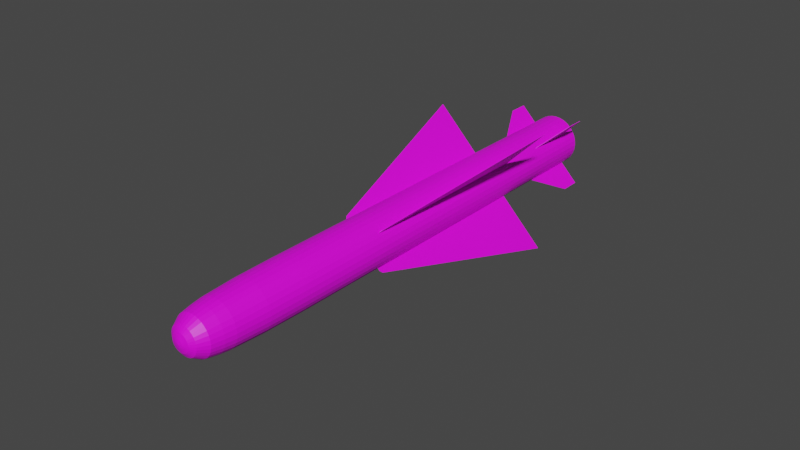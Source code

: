 # Source: R.530.blend  (saved by Blender 2.80.75; exported with 4.5.12 LTS)
import bpy
from mathutils import Matrix  # noqa: F401  (used for matrix-valued properties, if any)

bpy.ops.wm.read_factory_settings(use_empty=True)
scene = bpy.context.scene
scene.name = 'Scene'

# ---- collections
col_collection = bpy.data.collections.new('Collection'); scene.collection.children.link(col_collection)

# ---- images (referenced by path relative to the original .blend; pixels are not part of the script)
import os
ASSET_DIR = os.environ.get("B2B_ASSET_DIR", "")  # directory of the original .blend (textures are referenced by path, not embedded)
HERE = os.path.dirname(os.path.abspath(__file__))  # packed textures are extracted next to this script under _unpacked/

def load_image(name, relpath, width, height, colorspace="sRGB"):
    """Load a texture the original file referenced (path relative to the .blend, or extracted next to this script)."""
    p = next((c for c in (os.path.join(HERE, relpath), os.path.join(ASSET_DIR, relpath)) if relpath and os.path.exists(c)), "")
    if p:
        img = bpy.data.images.load(p, check_existing=True)
        img.name = name
    else:  # same state as the original file: an image datablock whose file is absent (Cycles renders it pink)
        img = bpy.data.images.new(name, width, height)
        img.source = "FILE"
        img.filepath = "//" + (relpath or name)
    img.colorspace_settings.name = colorspace
    return img
img_r_530_png_001 = load_image('R.530.png.001', 'R.530.png', 1024, 1024, 'sRGB')

# ---- materials (node trees are filled in below, after node groups)
mat_r_530 = bpy.data.materials.new('R.530')
mat_r_530.use_transparent_shadow = False

# ---- material node trees
mat_r_530.use_nodes = True; mat_r_530.node_tree.nodes.clear()
_N = mat_r_530.node_tree.nodes; _L = mat_r_530.node_tree.links
n0 = _N.new('ShaderNodeOutputMaterial'); n0.name = 'Material Output'; n0.location = (300, 300)
n1 = _N.new('ShaderNodeBsdfPrincipled'); n1.name = 'Principled BSDF'; n1.location = (10, 300)
n1.distribution = 'GGX'
n1.subsurface_method = 'BURLEY'
n1.inputs[3].default_value = 1.45
n1.inputs[27].default_value = (0.0, 0.0, 0.0, 1.0)
n1.inputs[28].default_value = 1.0
n2 = _N.new('ShaderNodeTexImage'); n2.name = 'Image Texture'; n2.location = (-280, 280)
n2.image = img_r_530_png_001
_L.new(n1.outputs[0], n0.inputs[0])
_L.new(n2.outputs[0], n1.inputs[0])
n0.is_active_output = True

# ---- world
world_world = bpy.data.worlds.new('World'); scene.world = world_world
world_world.use_nodes = True; world_world.node_tree.nodes.clear()
_N = world_world.node_tree.nodes; _L = world_world.node_tree.links
n0 = _N.new('ShaderNodeOutputWorld'); n0.name = 'World Output'; n0.location = (300, 300)
n1 = _N.new('ShaderNodeBackground'); n1.name = 'Background'; n1.location = (10, 300)
n1.inputs[0].default_value = (0.05088, 0.05088, 0.05088, 1.0)
_L.new(n1.outputs[0], n0.inputs[0])
n0.is_active_output = True
world_world.color = (0.05088, 0.05088, 0.05088)
world_world.use_sun_shadow = False
world_world.sun_shadow_jitter_overblur = 0.0

# ---- meshes
me_cube_004 = bpy.data.meshes.new('Cube.004')
me_cube_004.from_pydata([(-10.82, 10.8, 1.271), (-10.82, 13.02, 2.801), (-10.82, 14.16, 1.271), (-10.82, 14.16, 2.801), (-8.821, 10.8, 1.271), (-8.821, 13.02, 2.801), (-8.821, 14.16, 1.271), (-8.821, 14.16, 2.801), (-10.82, 10.8, -1.271), (-10.82, 13.02, -2.801), (-10.82, 14.16, -1.271), (-10.82, 14.16, -2.801), (-8.821, 10.8, -1.271), (-8.821, 13.02, -2.801), (-8.821, 14.16, -1.271), (-8.821, 14.16, -2.801), (-410.9, 8.097, -0.01341), (-118.9, 8.097, -0.01341), (-118.9, -2.736, -0.01341), (-410.9, 8.097, 0.01341), (-118.9, 8.097, 0.01341), (-118.9, -2.736, 0.01341), (-133.9, -2.736, -0.01341), (-146.5, -2.62, -0.01341), (-146.5, -2.62, 0.01341), (-133.9, -2.736, 0.01341), (396.7, 8.097, -0.01341), (104.6, 8.097, -0.01341), (104.6, -2.736, -0.01341), (396.7, 8.097, 0.01341), (104.6, 8.097, 0.01341), (104.6, -2.736, 0.01341), (119.6, -2.736, -0.01341), (132.2, -2.62, -0.01341), (132.2, -2.62, 0.01341), (119.6, -2.736, 0.01341), (-6.035, 8.097, -4.888), (-6.035, 8.097, -1.353), (-6.035, -2.736, -1.353), (-8.25, 8.097, -4.888), (-8.25, 8.097, -1.353), (-8.25, -2.736, -1.353), (-6.035, -2.736, -1.535), (-6.035, -2.62, -1.687), (-8.25, -2.62, -1.687), (-8.25, -2.736, -1.535), (-6.035, 8.097, 4.888), (-6.035, 8.097, 1.353), (-6.035, -2.736, 1.353), (-8.25, 8.097, 4.888), (-8.25, 8.097, 1.353), (-8.25, -2.736, 1.353), (-6.035, -2.736, 1.535), (-6.035, -2.62, 1.687), (-8.25, -2.62, 1.687), (-8.25, -2.736, 1.535), (-114.8, 10.8, -0.0121), (-241.2, 13.02, -0.0121), (-114.8, 14.16, -0.0121), (-241.2, 14.16, -0.0121), (-114.8, 10.8, 0.01211), (-241.2, 13.02, 0.01211), (-114.8, 14.16, 0.01211), (-241.2, 14.16, 0.01211), (95.16, 10.8, -0.0121), (221.5, 13.02, -0.0121), (95.16, 14.16, -0.0121), (221.5, 14.16, -0.0121), (95.16, 10.8, 0.01211), (221.5, 13.02, 0.01211), (95.16, 14.16, 0.01211), (221.5, 14.16, 0.01211), (-90.81, 14.86, 2.893e-06), (-120.3, -8.117, -2.612e-07), (-89.07, 14.86, -0.2141), (-118.0, -8.117, -0.2838), (-83.91, 14.86, -0.4201), (-111.1, -8.117, -0.5566), (-75.53, 14.86, -0.6098), (-100.0, -8.117, -0.8081), (-64.25, 14.86, -0.7762), (-85.1, -8.117, -1.029), (-50.51, 14.86, -0.9127), (-66.89, -8.117, -1.209), (-34.84, 14.86, -1.014), (-46.12, -8.117, -1.344), (-17.83, 14.86, -1.077), (-23.58, -8.117, -1.427), (-0.1351, 14.86, -1.098), (-0.1351, -8.117, -1.455), (17.56, 14.86, -1.077), (23.31, -8.117, -1.427), (34.57, 14.86, -1.014), (45.85, -8.117, -1.344), (50.24, 14.86, -0.9127), (66.62, -8.117, -1.209), (63.98, 14.86, -0.7762), (84.83, -8.117, -1.029), (75.26, 14.86, -0.6098), (99.77, -8.117, -0.8081), (83.64, 14.86, -0.4201), (110.9, -8.117, -0.5566), (88.8, 14.86, -0.2141), (117.7, -8.117, -0.2838), (90.54, 14.86, 2.693e-06), (120.0, -8.117, -3.536e-07), (88.8, 14.86, 0.2141), (117.7, -8.117, 0.2838), (83.64, 14.86, 0.4201), (110.9, -8.117, 0.5566), (75.26, 14.86, 0.6098), (99.77, -8.117, 0.8081), (63.98, 14.86, 0.7762), (84.83, -8.117, 1.029), (50.24, 14.86, 0.9127), (66.62, -8.117, 1.209), (34.57, 14.86, 1.014), (45.85, -8.117, 1.344), (17.56, 14.86, 1.077), (23.31, -8.117, 1.427), (-0.1352, 14.86, 1.098), (-0.1352, -8.117, 1.455), (-17.83, 14.86, 1.077), (-23.58, -8.117, 1.427), (-34.84, 14.86, 1.014), (-46.12, -8.117, 1.344), (-50.51, 14.86, 0.9127), (-66.89, -8.117, 1.209), (-64.25, 14.86, 0.7762), (-85.1, -8.117, 1.029), (-75.53, 14.86, 0.6098), (-100.0, -8.117, 0.8081), (-83.91, 14.86, 0.4201), (-111.1, -8.117, 0.5566), (-89.07, 14.86, 0.2141), (-118.0, -8.117, 0.2838), (-115.9, -10.45, -0.2787), (-118.1, -10.45, -2.544e-06), (-109.1, -10.45, -0.5466), (-98.24, -10.45, -0.7935), (-83.57, -10.45, -1.01), (-65.69, -10.45, -1.188), (-45.29, -10.45, -1.32), (-23.15, -10.45, -1.401), (-0.1352, -10.45, -1.428), (22.88, -10.45, -1.401), (45.02, -10.45, -1.32), (65.42, -10.45, -1.188), (83.3, -10.45, -1.01), (97.97, -10.45, -0.7935), (108.9, -10.45, -0.5466), (115.6, -10.45, -0.2787), (117.9, -10.45, -2.635e-06), (115.6, -10.45, 0.2787), (108.9, -10.45, 0.5466), (97.97, -10.45, 0.7935), (83.3, -10.45, 1.01), (65.42, -10.45, 1.188), (45.02, -10.45, 1.32), (22.88, -10.45, 1.401), (-0.1352, -10.45, 1.428), (-23.15, -10.45, 1.401), (-45.29, -10.45, 1.32), (-65.69, -10.45, 1.188), (-83.57, -10.45, 1.01), (-98.24, -10.45, 0.7935), (-109.1, -10.45, 0.5466), (-115.9, -10.45, 0.2786), (-108.5, -12.39, -0.2608), (-110.6, -12.39, -4.137e-06), (-102.2, -12.39, -0.5116), (-91.96, -12.39, -0.7428), (-78.23, -12.39, -0.9453), (-61.49, -12.39, -1.112), (-42.4, -12.39, -1.235), (-21.68, -12.39, -1.311), (-0.1352, -12.39, -1.337), (21.41, -12.39, -1.311), (42.13, -12.39, -1.235), (61.22, -12.39, -1.112), (77.96, -12.39, -0.9453), (91.69, -12.39, -0.7428), (101.9, -12.39, -0.5116), (108.2, -12.39, -0.2608), (110.3, -12.39, -4.222e-06), (108.2, -12.39, 0.2608), (101.9, -12.39, 0.5116), (91.69, -12.39, 0.7427), (77.96, -12.39, 0.9453), (61.22, -12.39, 1.112), (42.13, -12.39, 1.235), (21.41, -12.39, 1.311), (-0.1352, -12.39, 1.337), (-21.68, -12.39, 1.311), (-42.4, -12.39, 1.235), (-61.49, -12.39, 1.112), (-78.23, -12.39, 0.9453), (-91.96, -12.39, 0.7427), (-102.2, -12.39, 0.5116), (-108.5, -12.39, 0.2608), (-102.1, -13.02, -0.2455), (-104.1, -13.02, -4.244e-06), (-96.19, -13.02, -0.4816), (-86.58, -13.02, -0.6992), (-73.65, -13.02, -0.89), (-57.9, -13.02, -1.046), (-39.92, -13.02, -1.163), (-20.42, -13.02, -1.234), (-0.1352, -13.02, -1.259), (20.15, -13.02, -1.234), (39.65, -13.02, -1.163), (57.63, -13.02, -1.046), (73.38, -13.02, -0.89), (86.31, -13.02, -0.6992), (95.92, -13.02, -0.4816), (101.8, -13.02, -0.2455), (103.8, -13.02, -4.324e-06), (101.8, -13.02, 0.2455), (95.92, -13.02, 0.4816), (86.31, -13.02, 0.6992), (73.38, -13.02, 0.8899), (57.63, -13.02, 1.046), (39.65, -13.02, 1.163), (20.15, -13.02, 1.234), (-0.1352, -13.02, 1.259), (-20.42, -13.02, 1.234), (-39.92, -13.02, 1.163), (-57.9, -13.02, 1.046), (-73.65, -13.02, 0.8899), (-86.58, -13.02, 0.6992), (-96.19, -13.02, 0.4816), (-102.1, -13.02, 0.2455), (-91.8, -13.71, -0.2207), (-93.6, -13.71, -4.382e-06), (-86.48, -13.71, -0.433), (-77.85, -13.71, -0.6286), (-66.22, -13.71, -0.8), (-52.06, -13.71, -0.9407), (-35.9, -13.71, -1.045), (-18.37, -13.71, -1.11), (-0.1352, -13.71, -1.131), (18.1, -13.71, -1.11), (35.63, -13.71, -1.045), (51.79, -13.71, -0.9407), (65.95, -13.71, -0.8), (77.58, -13.71, -0.6286), (86.21, -13.71, -0.433), (91.53, -13.71, -0.2207), (93.33, -13.71, -4.454e-06), (91.53, -13.71, 0.2207), (86.21, -13.71, 0.433), (77.58, -13.71, 0.6286), (65.95, -13.71, 0.8), (51.79, -13.71, 0.9407), (35.63, -13.71, 1.045), (18.1, -13.71, 1.11), (-0.1352, -13.71, 1.131), (-18.37, -13.71, 1.11), (-35.9, -13.71, 1.045), (-52.06, -13.71, 0.9407), (-66.22, -13.71, 0.8), (-77.85, -13.71, 0.6286), (-86.48, -13.71, 0.433), (-91.8, -13.71, 0.2207), (-66.04, -14.24, -0.1587), (-67.33, -14.24, -4.555e-06), (-62.22, -14.24, -0.3113), (-56.01, -14.24, -0.4519), (-47.65, -14.24, -0.5752), (-37.47, -14.24, -0.6763), (-25.85, -14.24, -0.7515), (-13.24, -14.24, -0.7978), (-0.1352, -14.24, -0.8134), (12.97, -14.24, -0.7978), (25.58, -14.24, -0.7515), (37.2, -14.24, -0.6763), (47.38, -14.24, -0.5752), (55.74, -14.24, -0.4519), (61.94, -14.24, -0.3113), (65.77, -14.24, -0.1587), (67.06, -14.24, -4.607e-06), (65.77, -14.24, 0.1587), (61.94, -14.24, 0.3113), (55.74, -14.24, 0.4519), (47.38, -14.24, 0.5752), (37.2, -14.24, 0.6763), (25.58, -14.24, 0.7515), (12.97, -14.24, 0.7978), (-0.1352, -14.24, 0.8134), (-13.24, -14.24, 0.7978), (-25.85, -14.24, 0.7515), (-37.47, -14.24, 0.6763), (-47.65, -14.24, 0.5752), (-56.01, -14.24, 0.4519), (-62.22, -14.24, 0.3113), (-66.04, -14.24, 0.1587), (-42.34, -14.44, -0.1016), (-43.17, -14.44, -4.671e-06), (-39.9, -14.44, -0.1994), (-35.92, -14.44, -0.2894), (-30.57, -14.44, -0.3684), (-24.04, -14.44, -0.4332), (-16.6, -14.44, -0.4813), (-8.531, -14.44, -0.511), (-0.1352, -14.44, -0.521), (8.261, -14.44, -0.511), (16.33, -14.44, -0.4813), (23.77, -14.44, -0.4332), (30.3, -14.44, -0.3684), (35.65, -14.44, -0.2894), (39.63, -14.44, -0.1994), (42.07, -14.44, -0.1016), (42.9, -14.44, -4.704e-06), (42.07, -14.44, 0.1016), (39.63, -14.44, 0.1994), (35.65, -14.44, 0.2894), (30.3, -14.44, 0.3684), (23.77, -14.44, 0.4332), (16.33, -14.44, 0.4813), (8.261, -14.44, 0.511), (-0.1352, -14.44, 0.521), (-8.531, -14.44, 0.511), (-16.6, -14.44, 0.4813), (-24.04, -14.44, 0.4332), (-30.57, -14.44, 0.3684), (-35.92, -14.44, 0.2894), (-39.9, -14.44, 0.1994), (-42.34, -14.44, 0.1016), (-17.81, -14.54, -0.04257), (-18.16, -14.54, -4.776e-06), (-16.79, -14.54, -0.0835), (-15.12, -14.54, -0.1212), (-12.88, -14.54, -0.1543), (-10.15, -14.54, -0.1814), (-7.033, -14.54, -0.2016), (-3.652, -14.54, -0.214), (-0.1352, -14.54, -0.2182), (3.381, -14.54, -0.214), (6.762, -14.54, -0.2016), (9.878, -14.54, -0.1814), (12.61, -14.54, -0.1543), (14.85, -14.54, -0.1212), (16.52, -14.54, -0.0835), (17.54, -14.54, -0.04257), (17.89, -14.54, -4.789e-06), (17.54, -14.54, 0.04256), (16.52, -14.54, 0.08349), (14.85, -14.54, 0.1212), (12.61, -14.54, 0.1543), (9.878, -14.54, 0.1814), (6.762, -14.54, 0.2016), (3.381, -14.54, 0.214), (-0.1352, -14.54, 0.2182), (-3.652, -14.54, 0.214), (-7.033, -14.54, 0.2016), (-10.15, -14.54, 0.1814), (-12.88, -14.54, 0.1543), (-15.12, -14.54, 0.1212), (-16.79, -14.54, 0.08349), (-17.81, -14.54, 0.04256), (-0.1352, -14.58, -4.84e-06), (-120.3, 14.86, 2.826e-06), (-118.0, 14.86, -0.2838), (-111.1, 14.86, -0.5566), (-100.0, 14.86, -0.8081), (-85.1, 14.86, -1.029), (-66.89, 14.86, -1.209), (-46.12, 14.86, -1.344), (-23.58, 14.86, -1.427), (-0.1351, 14.86, -1.455), (23.31, 14.86, -1.427), (45.85, 14.86, -1.344), (66.62, 14.86, -1.209), (84.83, 14.86, -1.029), (99.77, 14.86, -0.8081), (110.9, 14.86, -0.5566), (117.7, 14.86, -0.2838), (120.0, 14.86, 2.734e-06), (117.7, 14.86, 0.2838), (110.9, 14.86, 0.5566), (99.77, 14.86, 0.8081), (84.83, 14.86, 1.029), (66.62, 14.86, 1.209), (45.85, 14.86, 1.344), (23.31, 14.86, 1.427), (-0.1352, 14.86, 1.455), (-23.58, 14.86, 1.427), (-46.12, 14.86, 1.344), (-66.89, 14.86, 1.209), (-85.1, 14.86, 1.029), (-100.0, 14.86, 0.8081), (-111.1, 14.86, 0.5566), (-118.0, 14.86, 0.2838), (-28.25, 12.19, 5.655e-06), (-27.71, 12.19, -0.06639), (-26.11, 12.19, -0.1302), (-23.51, 12.19, -0.1891), (-20.02, 12.19, -0.2406), (-15.75, 12.19, -0.283), (-10.89, 12.19, -0.3144), (-5.62, 12.19, -0.3338), (-0.1351, 12.19, -0.3403), (5.35, 12.19, -0.3338), (10.62, 12.19, -0.3144), (15.48, 12.19, -0.283), (19.74, 12.19, -0.2406), (23.24, 12.19, -0.1891), (25.84, 12.19, -0.1302), (27.44, 12.19, -0.06639), (27.98, 12.19, 5.328e-06), (27.44, 12.19, 0.0664), (25.84, 12.19, 0.1302), (23.24, 12.19, 0.1891), (19.74, 12.19, 0.2407), (15.48, 12.19, 0.283), (10.62, 12.19, 0.3144), (5.35, 12.19, 0.3338), (-0.1351, 12.19, 0.3403), (-5.62, 12.19, 0.3338), (-10.89, 12.19, 0.3144), (-15.75, 12.19, 0.283), (-20.02, 12.19, 0.2407), (-23.51, 12.19, 0.1891), (-26.11, 12.19, 0.1302), (-27.71, 12.19, 0.0664), (-90.81, 12.19, 5.539e-06), (-89.07, 12.19, -0.2141), (-83.91, 12.19, -0.4201), (-75.53, 12.19, -0.6098), (-64.25, 12.19, -0.7762), (-50.51, 12.19, -0.9127), (-34.84, 12.19, -1.014), (-17.83, 12.19, -1.077), (-0.1351, 12.19, -1.098), (17.56, 12.19, -1.077), (34.57, 12.19, -1.014), (50.24, 12.19, -0.9127), (63.98, 12.19, -0.7762), (75.26, 12.19, -0.6098), (83.64, 12.19, -0.4201), (88.8, 12.19, -0.2141), (90.54, 12.19, 5.339e-06), (88.8, 12.19, 0.2142), (83.64, 12.19, 0.4201), (75.26, 12.19, 0.6098), (63.98, 12.19, 0.7762), (50.24, 12.19, 0.9127), (34.57, 12.19, 1.014), (17.56, 12.19, 1.077), (-0.1352, 12.19, 1.098), (-17.83, 12.19, 1.077), (-34.84, 12.19, 1.014), (-50.51, 12.19, 0.9127), (-64.25, 12.19, 0.7762), (-75.53, 12.19, 0.6098), (-83.91, 12.19, 0.4201), (-89.07, 12.19, 0.2141), (-69.18, 14.82, 1.28e-05), (-67.85, 14.82, -0.163), (-63.92, 14.82, -0.3198), (-57.54, 14.82, -0.4643), (-48.96, 14.82, -0.591), (-38.49, 14.82, -0.6949), (-26.56, 14.82, -0.7722), (-13.61, 14.82, -0.8197), (-0.135, 14.82, -0.8358), (13.34, 14.82, -0.8197), (26.29, 14.82, -0.7722), (38.22, 14.82, -0.6949), (48.69, 14.82, -0.591), (57.27, 14.82, -0.4643), (63.65, 14.82, -0.3198), (67.58, 14.82, -0.163), (68.91, 14.82, 1.188e-05), (67.58, 14.82, 0.1631), (63.65, 14.82, 0.3199), (57.27, 14.82, 0.4644), (48.69, 14.82, 0.591), (38.22, 14.82, 0.695), (26.29, 14.82, 0.7722), (13.34, 14.82, 0.8198), (-0.1351, 14.82, 0.8358), (-13.61, 14.82, 0.8198), (-26.56, 14.82, 0.7722), (-38.49, 14.82, 0.695), (-48.96, 14.82, 0.591), (-57.54, 14.82, 0.4644), (-63.92, 14.82, 0.3199), (-67.85, 14.82, 0.1631), (-79.12, 14.82, 1.28e-05), (-77.6, 14.82, -0.1865), (-73.1, 14.82, -0.3659), (-65.81, 14.82, -0.5312), (-55.98, 14.82, -0.676), (-44.01, 14.82, -0.795), (-30.36, 14.82, -0.8833), (-15.54, 14.82, -0.9377), (-0.135, 14.82, -0.9561), (15.27, 14.82, -0.9377), (30.09, 14.82, -0.8833), (43.74, 14.82, -0.795), (55.71, 14.82, -0.676), (65.54, 14.82, -0.5312), (72.83, 14.82, -0.3659), (77.33, 14.82, -0.1865), (78.85, 14.82, 1.189e-05), (77.33, 14.82, 0.1865), (72.83, 14.82, 0.3659), (65.54, 14.82, 0.5312), (55.71, 14.82, 0.6761), (43.74, 14.82, 0.795), (30.09, 14.82, 0.8833), (15.27, 14.82, 0.9377), (-0.1351, 14.82, 0.9561), (-15.54, 14.82, 0.9377), (-30.36, 14.82, 0.8833), (-44.01, 14.82, 0.795), (-55.98, 14.82, 0.6761), (-65.81, 14.82, 0.5312), (-73.1, 14.82, 0.3659), (-77.6, 14.82, 0.1865), (-19.03, 12.76, 7.509e-06), (-18.67, 12.76, -0.04462), (-17.59, 12.76, -0.08753), (-15.85, 12.76, -0.1271), (-13.5, 12.76, -0.1617), (-10.63, 12.76, -0.1902), (-7.366, 12.76, -0.2113), (-3.821, 12.76, -0.2243), (-0.1351, 12.76, -0.2287), (3.551, 12.76, -0.2243), (7.096, 12.76, -0.2113), (10.36, 12.76, -0.1902), (13.23, 12.76, -0.1617), (15.58, 12.76, -0.1271), (17.32, 12.76, -0.08753), (18.4, 12.76, -0.04462), (18.76, 12.76, 7.256e-06), (18.4, 12.76, 0.04463), (17.32, 12.76, 0.08754), (15.58, 12.76, 0.1271), (13.23, 12.76, 0.1617), (10.36, 12.76, 0.1902), (7.096, 12.76, 0.2113), (3.551, 12.76, 0.2243), (-0.1351, 12.76, 0.2287), (-3.821, 12.76, 0.2243), (-7.366, 12.76, 0.2113), (-10.63, 12.76, 0.1902), (-13.5, 12.76, 0.1617), (-15.85, 12.76, 0.1271), (-17.59, 12.76, 0.08754), (-18.67, 12.76, 0.04463)], [], [(0, 1, 3, 2), (2, 3, 7, 6), (6, 7, 5, 4), (4, 5, 1, 0), (7, 3, 1, 5), (8, 10, 11, 9), (10, 14, 15, 11), (14, 12, 13, 15), (12, 8, 9, 13), (15, 13, 9, 11), (22, 18, 21, 25), (24, 25, 21, 20, 19), (19, 20, 17, 16), (16, 17, 18, 22, 23), (24, 23, 22, 25), (23, 24, 19, 16), (32, 35, 31, 28), (34, 29, 30, 31, 35), (29, 26, 27, 30), (26, 33, 32, 28, 27), (34, 35, 32, 33), (33, 26, 29, 34), (42, 38, 41, 45), (44, 45, 41, 40, 39), (39, 40, 37, 36), (36, 37, 38, 42, 43), (44, 43, 42, 45), (43, 44, 39, 36), (52, 55, 51, 48), (54, 49, 50, 51, 55), (49, 46, 47, 50), (46, 53, 52, 48, 47), (54, 55, 52, 53), (53, 46, 49, 54), (56, 57, 59, 58), (58, 59, 63, 62), (62, 63, 61, 60), (60, 61, 57, 56), (63, 59, 57, 61), (64, 66, 67, 65), (66, 70, 71, 67), (70, 68, 69, 71), (68, 64, 65, 69), (71, 69, 65, 67), (361, 362, 75, 73), (362, 363, 77, 75), (363, 364, 79, 77), (364, 365, 81, 79), (365, 366, 83, 81), (366, 367, 85, 83), (367, 368, 87, 85), (368, 369, 89, 87), (369, 370, 91, 89), (370, 371, 93, 91), (371, 372, 95, 93), (372, 373, 97, 95), (373, 374, 99, 97), (374, 375, 101, 99), (375, 376, 103, 101), (376, 377, 105, 103), (377, 378, 107, 105), (378, 379, 109, 107), (379, 380, 111, 109), (380, 381, 113, 111), (381, 382, 115, 113), (382, 383, 117, 115), (383, 384, 119, 117), (384, 385, 121, 119), (385, 386, 123, 121), (386, 387, 125, 123), (387, 388, 127, 125), (388, 389, 129, 127), (389, 390, 131, 129), (390, 391, 133, 131), (117, 158, 157, 115), (391, 392, 135, 133), (392, 361, 73, 135), (100, 439, 440, 102), (160, 192, 191, 159), (135, 167, 166, 133), (91, 145, 144, 89), (109, 154, 153, 107), (127, 163, 162, 125), (83, 141, 140, 81), (101, 150, 149, 99), (119, 159, 158, 117), (75, 136, 137, 73), (73, 137, 167, 135), (93, 146, 145, 91), (111, 155, 154, 109), (129, 164, 163, 127), (85, 142, 141, 83), (103, 151, 150, 101), (121, 160, 159, 119), (77, 138, 136, 75), (95, 147, 146, 93), (113, 156, 155, 111), (131, 165, 164, 129), (87, 143, 142, 85), (105, 152, 151, 103), (123, 161, 160, 121), (79, 139, 138, 77), (97, 148, 147, 95), (115, 157, 156, 113), (133, 166, 165, 131), (89, 144, 143, 87), (107, 153, 152, 105), (125, 162, 161, 123), (81, 140, 139, 79), (99, 149, 148, 97), (195, 227, 226, 194), (147, 179, 178, 146), (161, 193, 192, 160), (148, 180, 179, 147), (162, 194, 193, 161), (149, 181, 180, 148), (163, 195, 194, 162), (150, 182, 181, 149), (136, 168, 169, 137), (164, 196, 195, 163), (151, 183, 182, 150), (138, 170, 168, 136), (165, 197, 196, 164), (152, 184, 183, 151), (139, 171, 170, 138), (166, 198, 197, 165), (153, 185, 184, 152), (140, 172, 171, 139), (167, 199, 198, 166), (154, 186, 185, 153), (141, 173, 172, 140), (137, 169, 199, 167), (155, 187, 186, 154), (142, 174, 173, 141), (156, 188, 187, 155), (143, 175, 174, 142), (157, 189, 188, 156), (144, 176, 175, 143), (158, 190, 189, 157), (145, 177, 176, 144), (159, 191, 190, 158), (146, 178, 177, 145), (203, 235, 234, 202), (182, 214, 213, 181), (168, 200, 201, 169), (196, 228, 227, 195), (183, 215, 214, 182), (170, 202, 200, 168), (197, 229, 228, 196), (184, 216, 215, 183), (171, 203, 202, 170), (198, 230, 229, 197), (185, 217, 216, 184), (172, 204, 203, 171), (199, 231, 230, 198), (186, 218, 217, 185), (173, 205, 204, 172), (169, 201, 231, 199), (187, 219, 218, 186), (174, 206, 205, 173), (188, 220, 219, 187), (175, 207, 206, 174), (189, 221, 220, 188), (176, 208, 207, 175), (190, 222, 221, 189), (177, 209, 208, 176), (191, 223, 222, 190), (178, 210, 209, 177), (192, 224, 223, 191), (179, 211, 210, 178), (193, 225, 224, 192), (180, 212, 211, 179), (194, 226, 225, 193), (181, 213, 212, 180), (238, 270, 269, 237), (230, 262, 261, 229), (217, 249, 248, 216), (204, 236, 235, 203), (231, 263, 262, 230), (218, 250, 249, 217), (205, 237, 236, 204), (201, 233, 263, 231), (219, 251, 250, 218), (206, 238, 237, 205), (220, 252, 251, 219), (207, 239, 238, 206), (221, 253, 252, 220), (208, 240, 239, 207), (222, 254, 253, 221), (209, 241, 240, 208), (223, 255, 254, 222), (210, 242, 241, 209), (224, 256, 255, 223), (211, 243, 242, 210), (225, 257, 256, 224), (212, 244, 243, 211), (226, 258, 257, 225), (213, 245, 244, 212), (227, 259, 258, 226), (214, 246, 245, 213), (200, 232, 233, 201), (228, 260, 259, 227), (215, 247, 246, 214), (202, 234, 232, 200), (229, 261, 260, 228), (216, 248, 247, 215), (273, 305, 304, 272), (252, 284, 283, 251), (239, 271, 270, 238), (253, 285, 284, 252), (240, 272, 271, 239), (254, 286, 285, 253), (241, 273, 272, 240), (255, 287, 286, 254), (242, 274, 273, 241), (256, 288, 287, 255), (243, 275, 274, 242), (257, 289, 288, 256), (244, 276, 275, 243), (258, 290, 289, 257), (245, 277, 276, 244), (259, 291, 290, 258), (246, 278, 277, 245), (232, 264, 265, 233), (260, 292, 291, 259), (247, 279, 278, 246), (234, 266, 264, 232), (261, 293, 292, 260), (248, 280, 279, 247), (235, 267, 266, 234), (262, 294, 293, 261), (249, 281, 280, 248), (236, 268, 267, 235), (263, 295, 294, 262), (250, 282, 281, 249), (237, 269, 268, 236), (233, 265, 295, 263), (251, 283, 282, 250), (308, 340, 339, 307), (287, 319, 318, 286), (274, 306, 305, 273), (288, 320, 319, 287), (275, 307, 306, 274), (289, 321, 320, 288), (276, 308, 307, 275), (290, 322, 321, 289), (277, 309, 308, 276), (291, 323, 322, 290), (278, 310, 309, 277), (264, 296, 297, 265), (292, 324, 323, 291), (279, 311, 310, 278), (266, 298, 296, 264), (293, 325, 324, 292), (280, 312, 311, 279), (267, 299, 298, 266), (294, 326, 325, 293), (281, 313, 312, 280), (268, 300, 299, 267), (295, 327, 326, 294), (282, 314, 313, 281), (269, 301, 300, 268), (265, 297, 327, 295), (283, 315, 314, 282), (270, 302, 301, 269), (284, 316, 315, 283), (271, 303, 302, 270), (285, 317, 316, 284), (272, 304, 303, 271), (286, 318, 317, 285), (343, 360, 342), (322, 354, 353, 321), (309, 341, 340, 308), (323, 355, 354, 322), (310, 342, 341, 309), (296, 328, 329, 297), (324, 356, 355, 323), (311, 343, 342, 310), (298, 330, 328, 296), (325, 357, 356, 324), (312, 344, 343, 311), (299, 331, 330, 298), (326, 358, 357, 325), (313, 345, 344, 312), (300, 332, 331, 299), (327, 359, 358, 326), (314, 346, 345, 313), (301, 333, 332, 300), (297, 329, 359, 327), (315, 347, 346, 314), (302, 334, 333, 301), (316, 348, 347, 315), (303, 335, 334, 302), (317, 349, 348, 316), (304, 336, 335, 303), (318, 350, 349, 317), (305, 337, 336, 304), (319, 351, 350, 318), (306, 338, 337, 305), (320, 352, 351, 319), (307, 339, 338, 306), (321, 353, 352, 320), (330, 360, 328), (357, 360, 356), (344, 360, 343), (331, 360, 330), (358, 360, 357), (345, 360, 344), (332, 360, 331), (359, 360, 358), (346, 360, 345), (333, 360, 332), (329, 360, 359), (347, 360, 346), (334, 360, 333), (348, 360, 347), (335, 360, 334), (349, 360, 348), (336, 360, 335), (350, 360, 349), (337, 360, 336), (351, 360, 350), (338, 360, 337), (352, 360, 351), (339, 360, 338), (353, 360, 352), (340, 360, 339), (354, 360, 353), (341, 360, 340), (355, 360, 354), (342, 360, 341), (328, 360, 329), (356, 360, 355), (74, 362, 361, 72), (76, 363, 362, 74), (78, 364, 363, 76), (80, 365, 364, 78), (82, 366, 365, 80), (84, 367, 366, 82), (86, 368, 367, 84), (88, 369, 368, 86), (90, 370, 369, 88), (92, 371, 370, 90), (94, 372, 371, 92), (96, 373, 372, 94), (98, 374, 373, 96), (100, 375, 374, 98), (102, 376, 375, 100), (104, 377, 376, 102), (106, 378, 377, 104), (108, 379, 378, 106), (110, 380, 379, 108), (112, 381, 380, 110), (114, 382, 381, 112), (116, 383, 382, 114), (118, 384, 383, 116), (120, 385, 384, 118), (122, 386, 385, 120), (124, 387, 386, 122), (126, 388, 387, 124), (128, 389, 388, 126), (130, 390, 389, 128), (132, 391, 390, 130), (134, 392, 391, 132), (72, 361, 392, 134), (413, 509, 510, 414), (74, 426, 427, 76), (128, 453, 454, 130), (102, 440, 441, 104), (76, 427, 428, 78), (130, 454, 455, 132), (104, 441, 442, 106), (78, 428, 429, 80), (132, 455, 456, 134), (106, 442, 443, 108), (80, 429, 430, 82), (134, 456, 425, 72), (108, 443, 444, 110), (82, 430, 431, 84), (110, 444, 445, 112), (84, 431, 432, 86), (112, 445, 446, 114), (86, 432, 433, 88), (114, 446, 447, 116), (88, 433, 434, 90), (116, 447, 448, 118), (90, 434, 435, 92), (118, 448, 449, 120), (92, 435, 436, 94), (120, 449, 450, 122), (94, 436, 437, 96), (122, 450, 451, 124), (96, 437, 438, 98), (124, 451, 452, 126), (98, 438, 439, 100), (72, 425, 426, 74), (126, 452, 453, 128), (394, 426, 425, 393), (395, 427, 426, 394), (396, 428, 427, 395), (397, 429, 428, 396), (398, 430, 429, 397), (399, 431, 430, 398), (400, 432, 431, 399), (401, 433, 432, 400), (402, 434, 433, 401), (403, 435, 434, 402), (404, 436, 435, 403), (405, 437, 436, 404), (406, 438, 437, 405), (407, 439, 438, 406), (408, 440, 439, 407), (409, 441, 440, 408), (410, 442, 441, 409), (411, 443, 442, 410), (412, 444, 443, 411), (413, 445, 444, 412), (414, 446, 445, 413), (415, 447, 446, 414), (416, 448, 447, 415), (417, 449, 448, 416), (418, 450, 449, 417), (419, 451, 450, 418), (420, 452, 451, 419), (421, 453, 452, 420), (422, 454, 453, 421), (423, 455, 454, 422), (424, 456, 455, 423), (393, 425, 456, 424), (483, 547, 548, 484), (400, 496, 497, 401), (414, 510, 511, 415), (401, 497, 498, 402), (415, 511, 512, 416), (402, 498, 499, 403), (416, 512, 513, 417), (403, 499, 500, 404), (417, 513, 514, 418), (404, 500, 501, 405), (418, 514, 515, 419), (405, 501, 502, 406), (419, 515, 516, 420), (406, 502, 503, 407), (393, 489, 490, 394), (420, 516, 517, 421), (407, 503, 504, 408), (394, 490, 491, 395), (421, 517, 518, 422), (408, 504, 505, 409), (395, 491, 492, 396), (422, 518, 519, 423), (409, 505, 506, 410), (396, 492, 493, 397), (423, 519, 520, 424), (410, 506, 507, 411), (397, 493, 494, 398), (424, 520, 489, 393), (411, 507, 508, 412), (398, 494, 495, 399), (412, 508, 509, 413), (399, 495, 496, 400), (458, 490, 489, 457), (459, 491, 490, 458), (460, 492, 491, 459), (461, 493, 492, 460), (462, 494, 493, 461), (463, 495, 494, 462), (464, 496, 495, 463), (465, 497, 496, 464), (466, 498, 497, 465), (467, 499, 498, 466), (468, 500, 499, 467), (469, 501, 500, 468), (470, 502, 501, 469), (471, 503, 502, 470), (472, 504, 503, 471), (473, 505, 504, 472), (474, 506, 505, 473), (475, 507, 506, 474), (476, 508, 507, 475), (477, 509, 508, 476), (478, 510, 509, 477), (479, 511, 510, 478), (480, 512, 511, 479), (481, 513, 512, 480), (482, 514, 513, 481), (483, 515, 514, 482), (484, 516, 515, 483), (485, 517, 516, 484), (486, 518, 517, 485), (487, 519, 518, 486), (488, 520, 519, 487), (457, 489, 520, 488), (521, 552, 551, 550, 549, 548, 547, 546, 545, 544, 543, 542, 541, 540, 539, 538, 537, 536, 535, 534, 533, 532, 531, 530, 529, 528, 527, 526, 525, 524, 523, 522), (470, 534, 535, 471), (457, 521, 522, 458), (484, 548, 549, 485), (471, 535, 536, 472), (458, 522, 523, 459), (485, 549, 550, 486), (472, 536, 537, 473), (459, 523, 524, 460), (486, 550, 551, 487), (473, 537, 538, 474), (460, 524, 525, 461), (487, 551, 552, 488), (474, 538, 539, 475), (461, 525, 526, 462), (488, 552, 521, 457), (475, 539, 540, 476), (462, 526, 527, 463), (476, 540, 541, 477), (463, 527, 528, 464), (477, 541, 542, 478), (464, 528, 529, 465), (478, 542, 543, 479), (465, 529, 530, 466), (479, 543, 544, 480), (466, 530, 531, 467), (480, 544, 545, 481), (467, 531, 532, 468), (481, 545, 546, 482), (468, 532, 533, 469), (482, 546, 547, 483), (469, 533, 534, 470)])
_uv = me_cube_004.uv_layers.new(name='UVMap')
_uv.uv.foreach_set('vector', [0.964, 0.05211, 0.7813, 0.3168, 0.7813, 0.4533, 0.964, 0.4533, 0.7822, 0.5136, 0.7822, 0.5633, 0.7828, 0.5633, 0.7828, 0.5136, 0.964, 0.4533, 0.7813, 0.4533, 0.7813, 0.3168, 0.964, 0.05211, 0.7828, 0.3962, 0.7828, 0.4682, 0.7822, 0.4682, 0.7822, 0.3962, 0.7828, 0.5053, 0.7822, 0.5053, 0.7822, 0.4682, 0.7828, 0.4682, 0.9652, 0.05211, 0.9652, 0.4533, 0.7825, 0.4533, 0.7825, 0.3168, 0.7822, 0.4311, 0.7828, 0.4311, 0.7828, 0.3814, 0.7822, 0.3814, 0.9652, 0.4533, 0.9652, 0.05211, 0.7825, 0.3168, 0.7825, 0.4533, 0.7828, 0.3962, 0.7822, 0.3962, 0.7822, 0.4682, 0.7828, 0.4682, 0.7828, 0.5053, 0.7828, 0.4682, 0.7822, 0.4682, 0.7822, 0.5053, 0.9088, 0.4435, 0.9111, 0.4435, 0.9111, 0.4437, 0.9088, 0.4437, 0.7878, 0.5468, 0.7803, 0.5525, 0.7714, 0.5525, 0.7714, 0.02209, 0.9445, 0.02209, 0.8662, 0.4437, 0.9111, 0.4437, 0.9111, 0.4435, 0.8662, 0.4435, 0.9445, 0.02209, 0.7714, 0.02209, 0.7714, 0.5525, 0.7803, 0.5525, 0.7878, 0.5468, 0.9069, 0.4437, 0.9069, 0.4435, 0.9088, 0.4435, 0.9088, 0.4437, 0.9069, 0.4435, 0.9069, 0.4437, 0.8662, 0.4437, 0.8662, 0.4435, 0.9478, 0.4435, 0.9478, 0.4437, 0.9455, 0.4437, 0.9455, 0.4435, 0.7934, 0.547, 0.9501, 0.02232, 0.777, 0.02232, 0.777, 0.5527, 0.7859, 0.5527, 0.9904, 0.4437, 0.9904, 0.4435, 0.9455, 0.4435, 0.9455, 0.4437, 0.9501, 0.02232, 0.7934, 0.547, 0.7859, 0.5527, 0.777, 0.5527, 0.777, 0.02232, 0.9497, 0.4437, 0.9478, 0.4437, 0.9478, 0.4435, 0.9497, 0.4435, 0.9497, 0.4435, 0.9904, 0.4435, 0.9904, 0.4437, 0.9497, 0.4437, 0.9285, 0.4285, 0.9285, 0.4303, 0.9281, 0.4303, 0.9281, 0.4285, 0.7923, 0.5464, 0.7848, 0.5521, 0.7759, 0.5521, 0.7759, 0.02168, 0.949, 0.02168, 0.9281, 0.3956, 0.9281, 0.4303, 0.9285, 0.4303, 0.9285, 0.3956, 0.949, 0.02168, 0.7759, 0.02168, 0.7759, 0.5521, 0.7848, 0.5521, 0.7923, 0.5464, 0.9281, 0.427, 0.9285, 0.427, 0.9285, 0.4285, 0.9281, 0.4285, 0.9285, 0.4037, 0.9281, 0.4037, 0.9281, 0.5089, 0.9285, 0.5089, 0.9285, 0.4587, 0.9281, 0.4587, 0.9281, 0.4569, 0.9285, 0.4569, 0.7889, 0.5466, 0.9456, 0.02191, 0.7725, 0.02191, 0.7725, 0.5523, 0.7814, 0.5523, 0.9281, 0.4916, 0.9285, 0.4916, 0.9285, 0.4569, 0.9281, 0.4569, 0.9456, 0.02191, 0.7889, 0.5466, 0.7814, 0.5523, 0.7725, 0.5523, 0.7725, 0.02191, 0.9281, 0.4602, 0.9281, 0.4587, 0.9285, 0.4587, 0.9285, 0.4602, 0.9285, 0.4037, 0.9285, 0.5089, 0.9281, 0.5089, 0.9281, 0.4037, 0.957, 0.0456, 0.7742, 0.3102, 0.7742, 0.4467, 0.957, 0.4467, 0.7507, 0.4719, 0.7125, 0.4719, 0.7125, 0.4727, 0.7507, 0.4727, 0.957, 0.4467, 0.7742, 0.4467, 0.7742, 0.3102, 0.957, 0.0456, 0.7507, 0.4727, 0.7125, 0.4727, 0.7125, 0.4719, 0.7507, 0.4719, 0.7828, 0.4727, 0.7828, 0.4719, 0.7825, 0.4719, 0.7825, 0.4727, 0.9723, 0.0456, 0.9723, 0.4467, 0.7895, 0.4467, 0.7895, 0.3102, 0.8143, 0.4719, 0.8143, 0.4727, 0.8525, 0.4727, 0.8525, 0.4719, 0.9723, 0.4467, 0.9723, 0.0456, 0.7895, 0.3102, 0.7895, 0.4467, 0.8143, 0.4727, 0.8143, 0.4719, 0.8525, 0.4719, 0.8525, 0.4727, 0.7828, 0.4727, 0.7825, 0.4727, 0.7825, 0.4719, 0.7828, 0.4719, 0.001273, 0.9938, 0.01832, 0.9938, 0.01832, 0.01074, 0.001273, 0.01074, 0.03436, 0.9938, 0.03874, 0.9938, 0.03874, 0.01077, 0.03436, 0.01077, 0.03874, 0.9938, 0.04586, 0.9938, 0.04586, 0.01077, 0.03874, 0.01077, 0.04586, 0.9938, 0.05545, 0.9938, 0.05545, 0.01077, 0.04586, 0.01077, 0.05545, 0.9938, 0.06713, 0.9938, 0.06713, 0.01077, 0.05545, 0.01077, 0.06713, 0.9938, 0.08045, 0.9938, 0.08045, 0.01077, 0.06713, 0.01077, 0.08045, 0.9938, 0.09491, 0.9938, 0.09491, 0.01077, 0.08045, 0.01077, 0.09491, 0.9938, 0.1099, 0.9938, 0.1099, 0.01077, 0.09491, 0.01077, 0.1099, 0.9938, 0.125, 0.9938, 0.125, 0.01077, 0.1099, 0.01077, 0.125, 0.9938, 0.1394, 0.9938, 0.1394, 0.01077, 0.125, 0.01077, 0.1394, 0.9938, 0.1528, 0.9938, 0.1528, 0.01077, 0.1394, 0.01077, 0.1481, 0.9938, 0.1598, 0.9938, 0.1598, 0.01077, 0.1481, 0.01077, 0.1598, 0.9938, 0.1694, 0.9938, 0.1694, 0.01077, 0.1598, 0.01077, 0.174, 0.9938, 0.1812, 0.9938, 0.1812, 0.01077, 0.174, 0.01077, 0.1812, 0.9938, 0.1855, 0.9938, 0.1855, 0.01077, 0.1812, 0.01077, 0.1915, 0.9938, 0.2105, 0.9938, 0.2105, 0.01079, 0.1915, 0.01079, 0.2105, 0.9938, 0.2295, 0.9938, 0.2295, 0.01079, 0.2105, 0.01079, 0.1855, 0.9938, 0.1812, 0.9938, 0.1812, 0.01077, 0.1855, 0.01077, 0.1812, 0.9938, 0.174, 0.9938, 0.174, 0.01077, 0.1812, 0.01077, 0.1504, 0.9938, 0.1408, 0.9938, 0.1408, 0.01077, 0.1504, 0.01077, 0.1408, 0.9938, 0.1291, 0.9938, 0.1291, 0.01077, 0.1408, 0.01077, 0.1528, 0.9938, 0.1394, 0.9938, 0.1394, 0.01077, 0.1528, 0.01077, 0.1394, 0.9938, 0.125, 0.9938, 0.125, 0.01077, 0.1394, 0.01077, 0.125, 0.9938, 0.1099, 0.9938, 0.1099, 0.01077, 0.125, 0.01077, 0.1099, 0.9938, 0.09491, 0.9938, 0.09491, 0.01077, 0.1099, 0.01077, 0.09491, 0.9938, 0.08045, 0.9938, 0.08045, 0.01077, 0.09491, 0.01077, 0.08045, 0.9938, 0.06713, 0.9938, 0.06713, 0.01077, 0.08045, 0.01077, 0.06713, 0.9938, 0.05545, 0.9938, 0.05545, 0.01077, 0.06713, 0.01077, 0.05545, 0.9938, 0.04586, 0.9938, 0.04586, 0.01077, 0.05545, 0.01077, 0.04586, 0.9938, 0.03874, 0.9938, 0.03874, 0.01077, 0.04586, 0.01077, 0.4675, 0.5436, 0.4669, 0.3684, 0.483, 0.3684, 0.4839, 0.5436, 0.03874, 0.9938, 0.03436, 0.9938, 0.03436, 0.01077, 0.03874, 0.01077, 0.01832, 0.9938, 0.001273, 0.9938, 0.001273, 0.01074, 0.01832, 0.01074, 0.6336, 0.835, 0.6336, 0.9412, 0.6306, 0.9412, 0.6306, 0.835, 0.4309, 0.3611, 0.4309, 0.1642, 0.4487, 0.1642, 0.4499, 0.3611, 0.3382, 0.5436, 0.3399, 0.3684, 0.3452, 0.3684, 0.3436, 0.5436, 0.4497, 0.5436, 0.4494, 0.3684, 0.4312, 0.3684, 0.4312, 0.5436, 0.5189, 0.5436, 0.5173, 0.3684, 0.5226, 0.3684, 0.5242, 0.5436, 0.3785, 0.5436, 0.3795, 0.3684, 0.3956, 0.3684, 0.3949, 0.5436, 0.3785, 0.5436, 0.3795, 0.3684, 0.3654, 0.3684, 0.3642, 0.5436, 0.5189, 0.5436, 0.5173, 0.3684, 0.5087, 0.3684, 0.5101, 0.5436, 0.4497, 0.5436, 0.4494, 0.3684, 0.4669, 0.3684, 0.4675, 0.5436, 0.3382, 0.5436, 0.3399, 0.3684, 0.3381, 0.3684, 0.3364, 0.5436, 0.3364, 0.5436, 0.3381, 0.3684, 0.3399, 0.3684, 0.3382, 0.5436, 0.4675, 0.5436, 0.4669, 0.3684, 0.4494, 0.3684, 0.4497, 0.5436, 0.5101, 0.5436, 0.5087, 0.3684, 0.5173, 0.3684, 0.5189, 0.5436, 0.3642, 0.5436, 0.3654, 0.3684, 0.3795, 0.3684, 0.3785, 0.5436, 0.3949, 0.5436, 0.3956, 0.3684, 0.3795, 0.3684, 0.3785, 0.5436, 0.5242, 0.5436, 0.5226, 0.3684, 0.5173, 0.3684, 0.5189, 0.5436, 0.4312, 0.5436, 0.4312, 0.3684, 0.4494, 0.3684, 0.4497, 0.5436, 0.3436, 0.5436, 0.3452, 0.3684, 0.3399, 0.3684, 0.3382, 0.5436, 0.4839, 0.5436, 0.483, 0.3684, 0.4669, 0.3684, 0.4675, 0.5436, 0.4983, 0.5436, 0.4971, 0.3684, 0.5087, 0.3684, 0.5101, 0.5436, 0.3524, 0.5436, 0.3538, 0.3684, 0.3654, 0.3684, 0.3642, 0.5436, 0.4127, 0.5436, 0.4131, 0.3684, 0.3956, 0.3684, 0.3949, 0.5436, 0.5261, 0.5436, 0.5244, 0.3684, 0.5226, 0.3684, 0.5242, 0.5436, 0.4127, 0.5436, 0.4131, 0.3684, 0.4312, 0.3684, 0.4312, 0.5436, 0.3524, 0.5436, 0.3538, 0.3684, 0.3452, 0.3684, 0.3436, 0.5436, 0.4983, 0.5436, 0.4971, 0.3684, 0.483, 0.3684, 0.4839, 0.5436, 0.4839, 0.5436, 0.483, 0.3684, 0.4971, 0.3684, 0.4983, 0.5436, 0.3436, 0.5436, 0.3452, 0.3684, 0.3538, 0.3684, 0.3524, 0.5436, 0.4312, 0.5436, 0.4312, 0.3684, 0.4131, 0.3684, 0.4127, 0.5436, 0.5242, 0.5436, 0.5226, 0.3684, 0.5244, 0.3684, 0.5261, 0.5436, 0.3949, 0.5436, 0.3956, 0.3684, 0.4131, 0.3684, 0.4127, 0.5436, 0.3642, 0.5436, 0.3654, 0.3684, 0.3538, 0.3684, 0.3524, 0.5436, 0.5101, 0.5436, 0.5087, 0.3684, 0.4971, 0.3684, 0.4983, 0.5436, 0.3801, 0.1642, 0.3831, 0.1003, 0.398, 0.1003, 0.3959, 0.1642, 0.4851, 0.3611, 0.4816, 0.1642, 0.4658, 0.1642, 0.4682, 0.3611, 0.4118, 0.3611, 0.413, 0.1642, 0.4309, 0.1642, 0.4309, 0.3611, 0.4999, 0.3611, 0.4954, 0.1642, 0.4816, 0.1642, 0.4851, 0.3611, 0.3935, 0.3611, 0.3959, 0.1642, 0.413, 0.1642, 0.4118, 0.3611, 0.512, 0.3611, 0.5068, 0.1642, 0.4954, 0.1642, 0.4999, 0.3611, 0.3767, 0.3611, 0.3801, 0.1642, 0.3959, 0.1642, 0.3935, 0.3611, 0.521, 0.3611, 0.5152, 0.1642, 0.5068, 0.1642, 0.512, 0.3611, 0.3352, 0.3611, 0.3413, 0.1642, 0.3395, 0.1642, 0.3333, 0.3611, 0.3619, 0.3611, 0.3663, 0.1642, 0.3801, 0.1642, 0.3767, 0.3611, 0.5266, 0.3611, 0.5204, 0.1642, 0.5152, 0.1642, 0.521, 0.3611, 0.3407, 0.3611, 0.3465, 0.1642, 0.3413, 0.1642, 0.3352, 0.3611, 0.3497, 0.3611, 0.3549, 0.1642, 0.3663, 0.1642, 0.3619, 0.3611, 0.5284, 0.3611, 0.5222, 0.1642, 0.5204, 0.1642, 0.5266, 0.3611, 0.3497, 0.3611, 0.3549, 0.1642, 0.3465, 0.1642, 0.3407, 0.3611, 0.3407, 0.3611, 0.3465, 0.1642, 0.3549, 0.1642, 0.3497, 0.3611, 0.5266, 0.3611, 0.5204, 0.1642, 0.5222, 0.1642, 0.5284, 0.3611, 0.3619, 0.3611, 0.3663, 0.1642, 0.3549, 0.1642, 0.3497, 0.3611, 0.3352, 0.3611, 0.3413, 0.1642, 0.3465, 0.1642, 0.3407, 0.3611, 0.521, 0.3611, 0.5152, 0.1642, 0.5204, 0.1642, 0.5266, 0.3611, 0.3767, 0.3611, 0.3801, 0.1642, 0.3663, 0.1642, 0.3619, 0.3611, 0.3333, 0.3611, 0.3395, 0.1642, 0.3413, 0.1642, 0.3352, 0.3611, 0.512, 0.3611, 0.5068, 0.1642, 0.5152, 0.1642, 0.521, 0.3611, 0.3935, 0.3611, 0.3959, 0.1642, 0.3801, 0.1642, 0.3767, 0.3611, 0.4999, 0.3611, 0.4954, 0.1642, 0.5068, 0.1642, 0.512, 0.3611, 0.4118, 0.3611, 0.413, 0.1642, 0.3959, 0.1642, 0.3935, 0.3611, 0.4851, 0.3611, 0.4816, 0.1642, 0.4954, 0.1642, 0.4999, 0.3611, 0.4309, 0.3611, 0.4309, 0.1642, 0.413, 0.1642, 0.4118, 0.3611, 0.4682, 0.3611, 0.4658, 0.1642, 0.4816, 0.1642, 0.4851, 0.3611, 0.4499, 0.3611, 0.4487, 0.1642, 0.4309, 0.1642, 0.4309, 0.3611, 0.4499, 0.3611, 0.4487, 0.1642, 0.4658, 0.1642, 0.4682, 0.3611, 0.4682, 0.3611, 0.4658, 0.1642, 0.4487, 0.1642, 0.4499, 0.3611, 0.3576, 0.09592, 0.3648, 0.05905, 0.3577, 0.05905, 0.3497, 0.09592, 0.5152, 0.1642, 0.5103, 0.1003, 0.5023, 0.1003, 0.5068, 0.1642, 0.3517, 0.164, 0.3521, 0.1005, 0.36, 0.1006, 0.3601, 0.1642, 0.3663, 0.1642, 0.3701, 0.1003, 0.3831, 0.1003, 0.3801, 0.1642, 0.5204, 0.1642, 0.5152, 0.1003, 0.5103, 0.1003, 0.5152, 0.1642, 0.3465, 0.1642, 0.3514, 0.1003, 0.3465, 0.1003, 0.3413, 0.1642, 0.3549, 0.1642, 0.3594, 0.1003, 0.3701, 0.1003, 0.3663, 0.1642, 0.4673, 0.164, 0.4761, 0.09995, 0.4861, 0.1002, 0.4779, 0.1642, 0.3549, 0.1642, 0.3594, 0.1003, 0.3514, 0.1003, 0.3465, 0.1642, 0.3465, 0.1642, 0.3514, 0.1003, 0.3594, 0.1003, 0.3549, 0.1642, 0.5032, 0.164, 0.4972, 0.1004, 0.5051, 0.1004, 0.5116, 0.164, 0.3663, 0.1642, 0.3701, 0.1003, 0.3594, 0.1003, 0.3549, 0.1642, 0.3413, 0.1642, 0.3465, 0.1003, 0.3514, 0.1003, 0.3465, 0.1642, 0.5152, 0.1642, 0.5103, 0.1003, 0.5152, 0.1003, 0.5204, 0.1642, 0.3801, 0.1642, 0.3831, 0.1003, 0.3701, 0.1003, 0.3663, 0.1642, 0.36, 0.1641, 0.368, 0.09983, 0.3772, 0.09992, 0.3698, 0.1641, 0.5068, 0.1642, 0.5023, 0.1003, 0.5103, 0.1003, 0.5152, 0.1642, 0.3959, 0.1642, 0.398, 0.1003, 0.3831, 0.1003, 0.3801, 0.1642, 0.4954, 0.1642, 0.4917, 0.1003, 0.5023, 0.1003, 0.5068, 0.1642, 0.413, 0.1642, 0.4141, 0.1003, 0.398, 0.1003, 0.3959, 0.1642, 0.4816, 0.1642, 0.4786, 0.1003, 0.4917, 0.1003, 0.4954, 0.1642, 0.4309, 0.1642, 0.4309, 0.1003, 0.4141, 0.1003, 0.413, 0.1642, 0.4658, 0.1642, 0.4638, 0.1003, 0.4786, 0.1003, 0.4816, 0.1642, 0.4487, 0.1642, 0.4476, 0.1003, 0.4309, 0.1003, 0.4309, 0.1642, 0.4487, 0.1642, 0.4476, 0.1003, 0.4638, 0.1003, 0.4658, 0.1642, 0.4658, 0.1642, 0.4638, 0.1003, 0.4476, 0.1003, 0.4487, 0.1642, 0.4309, 0.1642, 0.4309, 0.1003, 0.4476, 0.1003, 0.4487, 0.1642, 0.4816, 0.1642, 0.4786, 0.1003, 0.4638, 0.1003, 0.4658, 0.1642, 0.413, 0.1642, 0.4141, 0.1003, 0.4309, 0.1003, 0.4309, 0.1642, 0.4954, 0.1642, 0.4917, 0.1003, 0.4786, 0.1003, 0.4816, 0.1642, 0.3959, 0.1642, 0.398, 0.1003, 0.4141, 0.1003, 0.413, 0.1642, 0.5068, 0.1642, 0.5023, 0.1003, 0.4917, 0.1003, 0.4954, 0.1642, 0.3994, 0.05905, 0.4077, 0.03049, 0.3981, 0.03049, 0.3861, 0.05905, 0.3497, 0.09592, 0.3577, 0.05905, 0.3648, 0.05905, 0.3576, 0.09592, 0.5131, 0.06824, 0.5046, 0.06691, 0.5061, 0.05509, 0.5147, 0.05509, 0.3683, 0.09592, 0.3744, 0.05905, 0.3648, 0.05905, 0.3576, 0.09592, 0.344, 0.09515, 0.3525, 0.05828, 0.3569, 0.05828, 0.3489, 0.09515, 0.5082, 0.09592, 0.5002, 0.05905, 0.5046, 0.05905, 0.5131, 0.09592, 0.3813, 0.09592, 0.3861, 0.05905, 0.3744, 0.05905, 0.3683, 0.09592, 0.3431, 0.05509, 0.3518, 0.05509, 0.3533, 0.06691, 0.3448, 0.06824, 0.5003, 0.09592, 0.4931, 0.05905, 0.5002, 0.05905, 0.5082, 0.09592, 0.3961, 0.09592, 0.3994, 0.05905, 0.3861, 0.05905, 0.3813, 0.09592, 0.4896, 0.09592, 0.4835, 0.05905, 0.4931, 0.05905, 0.5003, 0.09592, 0.4122, 0.09592, 0.4139, 0.05905, 0.3994, 0.05905, 0.3961, 0.09592, 0.4766, 0.09592, 0.4718, 0.05905, 0.4835, 0.05905, 0.4896, 0.09592, 0.4289, 0.09592, 0.4289, 0.05905, 0.4139, 0.05905, 0.4122, 0.09592, 0.4618, 0.09592, 0.4585, 0.05905, 0.4718, 0.05905, 0.4766, 0.09592, 0.4457, 0.09592, 0.444, 0.05905, 0.4289, 0.05905, 0.4289, 0.09592, 0.4457, 0.09592, 0.444, 0.05905, 0.4585, 0.05905, 0.4618, 0.09592, 0.4618, 0.09592, 0.4585, 0.05905, 0.444, 0.05905, 0.4457, 0.09592, 0.4289, 0.09592, 0.4289, 0.05905, 0.444, 0.05905, 0.4457, 0.09592, 0.4766, 0.09592, 0.4718, 0.05905, 0.4585, 0.05905, 0.4618, 0.09592, 0.4122, 0.09592, 0.4139, 0.05905, 0.4289, 0.05905, 0.4289, 0.09592, 0.4896, 0.09592, 0.4835, 0.05905, 0.4718, 0.05905, 0.4766, 0.09592, 0.3961, 0.09592, 0.3994, 0.05905, 0.4139, 0.05905, 0.4122, 0.09592, 0.5003, 0.09592, 0.4931, 0.05905, 0.4835, 0.05905, 0.4896, 0.09592, 0.3813, 0.09592, 0.3861, 0.05905, 0.3994, 0.05905, 0.3961, 0.09592, 0.5082, 0.09592, 0.5002, 0.05905, 0.4931, 0.05905, 0.5003, 0.09592, 0.3448, 0.04193, 0.3533, 0.04326, 0.3518, 0.05509, 0.3431, 0.05509, 0.3683, 0.09592, 0.3744, 0.05905, 0.3861, 0.05905, 0.3813, 0.09592, 0.5131, 0.09592, 0.5046, 0.05905, 0.5002, 0.05905, 0.5082, 0.09592, 0.3497, 0.09592, 0.3577, 0.05905, 0.3533, 0.05905, 0.3448, 0.09592, 0.3576, 0.09592, 0.3648, 0.05905, 0.3744, 0.05905, 0.3683, 0.09592, 0.5147, 0.05509, 0.5061, 0.05509, 0.5046, 0.04326, 0.5131, 0.04193, 0.9659, 0.6285, 0.9429, 0.6331, 0.9437, 0.6412, 0.9671, 0.6412, 0.4835, 0.05905, 0.4682, 0.03049, 0.475, 0.03049, 0.4931, 0.05905, 0.4139, 0.05905, 0.4181, 0.03049, 0.4077, 0.03049, 0.3994, 0.05905, 0.4718, 0.05905, 0.4597, 0.03049, 0.4682, 0.03049, 0.4835, 0.05905, 0.4289, 0.05905, 0.4289, 0.03049, 0.4181, 0.03049, 0.4139, 0.05905, 0.4585, 0.05905, 0.4502, 0.03049, 0.4597, 0.03049, 0.4718, 0.05905, 0.444, 0.05905, 0.4398, 0.03049, 0.4289, 0.03049, 0.4289, 0.05905, 0.444, 0.05905, 0.4398, 0.03049, 0.4502, 0.03049, 0.4585, 0.05905, 0.4585, 0.05905, 0.4502, 0.03049, 0.4398, 0.03049, 0.444, 0.05905, 0.4289, 0.05905, 0.4289, 0.03049, 0.4398, 0.03049, 0.444, 0.05905, 0.4718, 0.05905, 0.4597, 0.03049, 0.4502, 0.03049, 0.4585, 0.05905, 0.4139, 0.05905, 0.4181, 0.03049, 0.4289, 0.03049, 0.4289, 0.05905, 0.4835, 0.05905, 0.4682, 0.03049, 0.4597, 0.03049, 0.4718, 0.05905, 0.3994, 0.05905, 0.4077, 0.03049, 0.4181, 0.03049, 0.4139, 0.05905, 0.4931, 0.05905, 0.475, 0.03049, 0.4682, 0.03049, 0.4835, 0.05905, 0.3861, 0.05905, 0.3981, 0.03049, 0.4077, 0.03049, 0.3994, 0.05905, 0.5002, 0.03189, 0.4802, 0.03841, 0.475, 0.03087, 0.4931, 0.02141, 0.3533, 0.04326, 0.3745, 0.04658, 0.3735, 0.05509, 0.3518, 0.05509, 0.3744, 0.05905, 0.3897, 0.03049, 0.3981, 0.03049, 0.3861, 0.05905, 0.5046, 0.04326, 0.4833, 0.04658, 0.4802, 0.03841, 0.5002, 0.03189, 0.3577, 0.03189, 0.3777, 0.03841, 0.3745, 0.04658, 0.3533, 0.04326, 0.3648, 0.05905, 0.3828, 0.03049, 0.3897, 0.03049, 0.3744, 0.05905, 0.5061, 0.05509, 0.4844, 0.05509, 0.4833, 0.04658, 0.5046, 0.04326, 0.3648, 0.02141, 0.3828, 0.03087, 0.3777, 0.03841, 0.3577, 0.03189, 0.3577, 0.07828, 0.3777, 0.07176, 0.3828, 0.0793, 0.3648, 0.08876, 0.5046, 0.06691, 0.4833, 0.06359, 0.4844, 0.05509, 0.5061, 0.05509, 0.3744, 0.05905, 0.3897, 0.03049, 0.3828, 0.03049, 0.3648, 0.05905, 0.3533, 0.06691, 0.3745, 0.06359, 0.3777, 0.07176, 0.3577, 0.07828, 0.5002, 0.07828, 0.4802, 0.07176, 0.4833, 0.06359, 0.5046, 0.06691, 0.3861, 0.05905, 0.3981, 0.03049, 0.3897, 0.03049, 0.3744, 0.05905, 0.3518, 0.05509, 0.3735, 0.05509, 0.3745, 0.06359, 0.3533, 0.06691, 0.4931, 0.08876, 0.475, 0.0793, 0.4802, 0.07176, 0.5002, 0.07828, 0.9315, 0.6117, 0.9143, 0.6289, 0.9165, 0.6315, 0.9367, 0.618, 0.838, 0.6285, 0.861, 0.6331, 0.8634, 0.6252, 0.8417, 0.6163, 0.9622, 0.6163, 0.9405, 0.6252, 0.9429, 0.6331, 0.9659, 0.6285, 0.8368, 0.6412, 0.8602, 0.6412, 0.861, 0.6331, 0.838, 0.6285, 0.9562, 0.605, 0.9367, 0.618, 0.9405, 0.6252, 0.9622, 0.6163, 0.838, 0.6539, 0.861, 0.6494, 0.8602, 0.6412, 0.8368, 0.6412, 0.948, 0.5951, 0.9315, 0.6117, 0.9367, 0.618, 0.9562, 0.605, 0.8417, 0.6662, 0.8634, 0.6572, 0.861, 0.6494, 0.838, 0.6539, 0.9382, 0.587, 0.9252, 0.6065, 0.9315, 0.6117, 0.948, 0.5951, 0.8478, 0.6774, 0.8673, 0.6644, 0.8634, 0.6572, 0.8417, 0.6662, 0.9269, 0.581, 0.9179, 0.6026, 0.9252, 0.6065, 0.9382, 0.587, 0.9147, 0.7051, 0.9101, 0.6822, 0.902, 0.683, 0.902, 0.7064, 0.8559, 0.6873, 0.8724, 0.6707, 0.8673, 0.6644, 0.8478, 0.6774, 0.9147, 0.5773, 0.9101, 0.6003, 0.9179, 0.6026, 0.9269, 0.581, 0.9269, 0.7014, 0.9179, 0.6798, 0.9101, 0.6822, 0.9147, 0.7051, 0.8658, 0.6954, 0.8788, 0.6759, 0.8724, 0.6707, 0.8559, 0.6873, 0.902, 0.576, 0.902, 0.5995, 0.9101, 0.6003, 0.9147, 0.5773, 0.9382, 0.6954, 0.9252, 0.6759, 0.9179, 0.6798, 0.9269, 0.7014, 0.877, 0.7014, 0.886, 0.6798, 0.8788, 0.6759, 0.8658, 0.6954, 0.8892, 0.5773, 0.8938, 0.6003, 0.902, 0.5995, 0.902, 0.576, 0.948, 0.6873, 0.9315, 0.6707, 0.9252, 0.6759, 0.9382, 0.6954, 0.8892, 0.7051, 0.8938, 0.6822, 0.886, 0.6798, 0.877, 0.7014, 0.877, 0.581, 0.886, 0.6026, 0.8938, 0.6003, 0.8892, 0.5773, 0.9562, 0.6774, 0.9367, 0.6644, 0.9315, 0.6707, 0.948, 0.6873, 0.902, 0.7064, 0.902, 0.683, 0.8938, 0.6822, 0.8892, 0.7051, 0.8658, 0.587, 0.8788, 0.6065, 0.886, 0.6026, 0.877, 0.581, 0.9622, 0.6662, 0.9405, 0.6572, 0.9367, 0.6644, 0.9562, 0.6774, 0.8559, 0.5951, 0.8724, 0.6117, 0.8788, 0.6065, 0.8658, 0.587, 0.9659, 0.6539, 0.9429, 0.6494, 0.9405, 0.6572, 0.9622, 0.6662, 0.8478, 0.605, 0.8673, 0.618, 0.8724, 0.6117, 0.8559, 0.5951, 0.9671, 0.6412, 0.9437, 0.6412, 0.9429, 0.6494, 0.9659, 0.6539, 0.8417, 0.6163, 0.8634, 0.6252, 0.8673, 0.618, 0.8478, 0.605, 0.9054, 0.6241, 0.902, 0.6412, 0.9087, 0.6251, 0.8634, 0.6572, 0.8858, 0.6479, 0.8848, 0.6446, 0.861, 0.6494, 0.9252, 0.6065, 0.9117, 0.6267, 0.9143, 0.6289, 0.9315, 0.6117, 0.8673, 0.6644, 0.8874, 0.6509, 0.8858, 0.6479, 0.8634, 0.6572, 0.9179, 0.6026, 0.9087, 0.6251, 0.9117, 0.6267, 0.9252, 0.6065, 0.9101, 0.6822, 0.9054, 0.6584, 0.902, 0.6587, 0.902, 0.683, 0.8724, 0.6707, 0.8896, 0.6536, 0.8874, 0.6509, 0.8673, 0.6644, 0.9101, 0.6003, 0.9054, 0.6241, 0.9087, 0.6251, 0.9179, 0.6026, 0.9179, 0.6798, 0.9087, 0.6574, 0.9054, 0.6584, 0.9101, 0.6822, 0.8788, 0.6759, 0.8922, 0.6558, 0.8896, 0.6536, 0.8724, 0.6707, 0.902, 0.5995, 0.902, 0.6237, 0.9054, 0.6241, 0.9101, 0.6003, 0.9252, 0.6759, 0.9117, 0.6558, 0.9087, 0.6574, 0.9179, 0.6798, 0.886, 0.6798, 0.8953, 0.6574, 0.8922, 0.6558, 0.8788, 0.6759, 0.8938, 0.6003, 0.8986, 0.6241, 0.902, 0.6237, 0.902, 0.5995, 0.9315, 0.6707, 0.9143, 0.6536, 0.9117, 0.6558, 0.9252, 0.6759, 0.8938, 0.6822, 0.8986, 0.6584, 0.8953, 0.6574, 0.886, 0.6798, 0.886, 0.6026, 0.8953, 0.6251, 0.8986, 0.6241, 0.8938, 0.6003, 0.9367, 0.6644, 0.9165, 0.6509, 0.9143, 0.6536, 0.9315, 0.6707, 0.902, 0.683, 0.902, 0.6587, 0.8986, 0.6584, 0.8938, 0.6822, 0.8788, 0.6065, 0.8922, 0.6267, 0.8953, 0.6251, 0.886, 0.6026, 0.9405, 0.6572, 0.9181, 0.6479, 0.9165, 0.6509, 0.9367, 0.6644, 0.8724, 0.6117, 0.8896, 0.6289, 0.8922, 0.6267, 0.8788, 0.6065, 0.9429, 0.6494, 0.9191, 0.6446, 0.9181, 0.6479, 0.9405, 0.6572, 0.8673, 0.618, 0.8874, 0.6315, 0.8896, 0.6289, 0.8724, 0.6117, 0.9437, 0.6412, 0.9194, 0.6412, 0.9191, 0.6446, 0.9429, 0.6494, 0.8634, 0.6252, 0.8858, 0.6345, 0.8874, 0.6315, 0.8673, 0.618, 0.9429, 0.6331, 0.9191, 0.6378, 0.9194, 0.6412, 0.9437, 0.6412, 0.861, 0.6331, 0.8848, 0.6378, 0.8858, 0.6345, 0.8634, 0.6252, 0.9405, 0.6252, 0.9181, 0.6345, 0.9191, 0.6378, 0.9429, 0.6331, 0.8602, 0.6412, 0.8845, 0.6412, 0.8848, 0.6378, 0.861, 0.6331, 0.9367, 0.618, 0.9165, 0.6315, 0.9181, 0.6345, 0.9405, 0.6252, 0.861, 0.6494, 0.8848, 0.6446, 0.8845, 0.6412, 0.8602, 0.6412, 0.9087, 0.6574, 0.902, 0.6412, 0.9054, 0.6584, 0.8922, 0.6558, 0.902, 0.6412, 0.8896, 0.6536, 0.902, 0.6237, 0.902, 0.6412, 0.9054, 0.6241, 0.9117, 0.6558, 0.902, 0.6412, 0.9087, 0.6574, 0.8953, 0.6574, 0.902, 0.6412, 0.8922, 0.6558, 0.8986, 0.6241, 0.902, 0.6412, 0.902, 0.6237, 0.9143, 0.6536, 0.902, 0.6412, 0.9117, 0.6558, 0.8986, 0.6584, 0.902, 0.6412, 0.8953, 0.6574, 0.8953, 0.6251, 0.902, 0.6412, 0.8986, 0.6241, 0.9165, 0.6509, 0.902, 0.6412, 0.9143, 0.6536, 0.902, 0.6587, 0.902, 0.6412, 0.8986, 0.6584, 0.8922, 0.6267, 0.902, 0.6412, 0.8953, 0.6251, 0.9181, 0.6479, 0.902, 0.6412, 0.9165, 0.6509, 0.8896, 0.6289, 0.902, 0.6412, 0.8922, 0.6267, 0.9191, 0.6446, 0.902, 0.6412, 0.9181, 0.6479, 0.8874, 0.6315, 0.902, 0.6412, 0.8896, 0.6289, 0.9194, 0.6412, 0.902, 0.6412, 0.9191, 0.6446, 0.8858, 0.6345, 0.902, 0.6412, 0.8874, 0.6315, 0.9191, 0.6378, 0.902, 0.6412, 0.9194, 0.6412, 0.8848, 0.6378, 0.902, 0.6412, 0.8858, 0.6345, 0.9181, 0.6345, 0.902, 0.6412, 0.9191, 0.6378, 0.8845, 0.6412, 0.902, 0.6412, 0.8848, 0.6378, 0.9165, 0.6315, 0.902, 0.6412, 0.9181, 0.6345, 0.8848, 0.6446, 0.902, 0.6412, 0.8845, 0.6412, 0.9143, 0.6289, 0.902, 0.6412, 0.9165, 0.6315, 0.8858, 0.6479, 0.902, 0.6412, 0.8848, 0.6446, 0.9117, 0.6267, 0.902, 0.6412, 0.9143, 0.6289, 0.8874, 0.6509, 0.902, 0.6412, 0.8858, 0.6479, 0.9087, 0.6251, 0.902, 0.6412, 0.9117, 0.6267, 0.9054, 0.6584, 0.902, 0.6412, 0.902, 0.6587, 0.8896, 0.6536, 0.902, 0.6412, 0.8874, 0.6509, 0.8924, 0.814, 0.8898, 0.827, 0.9004, 0.828, 0.9004, 0.8147, 0.8848, 0.8116, 0.8797, 0.8239, 0.8898, 0.827, 0.8924, 0.814, 0.8777, 0.8079, 0.8704, 0.8189, 0.8797, 0.8239, 0.8848, 0.8116, 0.8715, 0.8028, 0.8622, 0.8122, 0.8704, 0.8189, 0.8777, 0.8079, 0.8665, 0.7966, 0.8555, 0.804, 0.8622, 0.8122, 0.8715, 0.8028, 0.8627, 0.7896, 0.8505, 0.7947, 0.8555, 0.804, 0.8665, 0.7966, 0.8604, 0.782, 0.8474, 0.7845, 0.8505, 0.7947, 0.8627, 0.7896, 0.8596, 0.774, 0.8464, 0.774, 0.8474, 0.7845, 0.8604, 0.782, 0.8604, 0.7661, 0.8474, 0.7635, 0.8464, 0.774, 0.8596, 0.774, 0.8627, 0.7584, 0.8505, 0.7533, 0.8474, 0.7635, 0.8604, 0.7661, 0.8665, 0.7514, 0.8555, 0.744, 0.8505, 0.7533, 0.8627, 0.7584, 0.8715, 0.7452, 0.8622, 0.7358, 0.8555, 0.744, 0.8665, 0.7514, 0.8777, 0.7401, 0.8704, 0.7291, 0.8622, 0.7358, 0.8715, 0.7452, 0.8848, 0.7364, 0.8797, 0.7241, 0.8704, 0.7291, 0.8777, 0.7401, 0.8924, 0.734, 0.8898, 0.7211, 0.8797, 0.7241, 0.8848, 0.7364, 0.9004, 0.7333, 0.9004, 0.72, 0.8898, 0.7211, 0.8924, 0.734, 0.9083, 0.734, 0.9109, 0.7211, 0.9004, 0.72, 0.9004, 0.7333, 0.916, 0.7364, 0.921, 0.7241, 0.9109, 0.7211, 0.9083, 0.734, 0.923, 0.7401, 0.9304, 0.7291, 0.921, 0.7241, 0.916, 0.7364, 0.9292, 0.7452, 0.9385, 0.7358, 0.9304, 0.7291, 0.923, 0.7401, 0.9342, 0.7514, 0.9452, 0.744, 0.9385, 0.7358, 0.9292, 0.7452, 0.938, 0.7584, 0.9502, 0.7533, 0.9452, 0.744, 0.9342, 0.7514, 0.9403, 0.7661, 0.9533, 0.7635, 0.9502, 0.7533, 0.938, 0.7584, 0.9411, 0.774, 0.9543, 0.774, 0.9533, 0.7635, 0.9403, 0.7661, 0.9403, 0.782, 0.9533, 0.7845, 0.9543, 0.774, 0.9411, 0.774, 0.938, 0.7896, 0.9502, 0.7947, 0.9533, 0.7845, 0.9403, 0.782, 0.9342, 0.7966, 0.9452, 0.804, 0.9502, 0.7947, 0.938, 0.7896, 0.9292, 0.8028, 0.9385, 0.8122, 0.9452, 0.804, 0.9342, 0.7966, 0.923, 0.8079, 0.9304, 0.8189, 0.9385, 0.8122, 0.9292, 0.8028, 0.916, 0.8116, 0.921, 0.8239, 0.9304, 0.8189, 0.923, 0.8079, 0.9083, 0.814, 0.9109, 0.827, 0.921, 0.8239, 0.916, 0.8116, 0.9004, 0.8147, 0.9004, 0.828, 0.9109, 0.827, 0.9083, 0.814, 0.3427, 0.8334, 0.3624, 0.9455, 0.3559, 0.9455, 0.3404, 0.8334, 0.7339, 0.835, 0.7339, 0.9412, 0.7309, 0.9412, 0.7309, 0.835, 0.7195, 0.835, 0.7195, 0.9412, 0.726, 0.9412, 0.726, 0.835, 0.6306, 0.835, 0.6306, 0.9412, 0.6296, 0.9412, 0.6296, 0.835, 0.7309, 0.835, 0.7309, 0.9412, 0.726, 0.9412, 0.726, 0.835, 0.726, 0.835, 0.726, 0.9412, 0.7309, 0.9412, 0.7309, 0.835, 0.6296, 0.835, 0.6296, 0.9412, 0.6306, 0.9412, 0.6306, 0.835, 0.726, 0.835, 0.726, 0.9412, 0.7195, 0.9412, 0.7195, 0.835, 0.7309, 0.835, 0.7309, 0.9412, 0.7339, 0.9412, 0.7339, 0.835, 0.6306, 0.835, 0.6306, 0.9412, 0.6336, 0.9412, 0.6336, 0.835, 0.7195, 0.835, 0.7195, 0.9412, 0.7115, 0.9412, 0.7115, 0.835, 0.7339, 0.835, 0.7339, 0.9412, 0.7349, 0.9412, 0.7349, 0.835, 0.6336, 0.835, 0.6336, 0.9412, 0.6385, 0.9412, 0.6385, 0.835, 0.7115, 0.835, 0.7115, 0.9412, 0.7024, 0.9412, 0.7024, 0.835, 0.6385, 0.835, 0.6385, 0.9412, 0.645, 0.9412, 0.645, 0.835, 0.7024, 0.835, 0.7024, 0.9412, 0.6925, 0.9412, 0.6925, 0.835, 0.645, 0.835, 0.645, 0.9412, 0.653, 0.9412, 0.653, 0.835, 0.6925, 0.835, 0.6925, 0.9412, 0.6822, 0.9412, 0.6822, 0.835, 0.653, 0.835, 0.653, 0.9412, 0.6621, 0.9412, 0.6621, 0.835, 0.6822, 0.835, 0.6822, 0.9412, 0.672, 0.9412, 0.672, 0.835, 0.6621, 0.835, 0.6621, 0.9412, 0.672, 0.9412, 0.672, 0.835, 0.672, 0.835, 0.672, 0.9412, 0.6621, 0.9412, 0.6621, 0.835, 0.672, 0.835, 0.672, 0.9412, 0.6822, 0.9412, 0.6822, 0.835, 0.6621, 0.835, 0.6621, 0.9412, 0.653, 0.9412, 0.653, 0.835, 0.6822, 0.835, 0.6822, 0.9412, 0.6925, 0.9412, 0.6925, 0.835, 0.653, 0.835, 0.653, 0.9412, 0.645, 0.9412, 0.645, 0.835, 0.6925, 0.835, 0.6925, 0.9412, 0.7024, 0.9412, 0.7024, 0.835, 0.645, 0.835, 0.645, 0.9412, 0.6385, 0.9412, 0.6385, 0.835, 0.7024, 0.835, 0.7024, 0.9412, 0.7115, 0.9412, 0.7115, 0.835, 0.6385, 0.835, 0.6385, 0.9412, 0.6336, 0.9412, 0.6336, 0.835, 0.7349, 0.835, 0.7349, 0.9412, 0.7339, 0.9412, 0.7339, 0.835, 0.7115, 0.835, 0.7115, 0.9412, 0.7195, 0.9412, 0.7195, 0.835, 0.5385, 0.8967, 0.5318, 0.9303, 0.5415, 0.9313, 0.5415, 0.897, 0.5356, 0.8958, 0.5225, 0.9275, 0.5318, 0.9303, 0.5385, 0.8967, 0.5329, 0.8944, 0.5139, 0.9229, 0.5225, 0.9275, 0.5356, 0.8958, 0.5306, 0.8925, 0.5063, 0.9167, 0.5139, 0.9229, 0.5329, 0.8944, 0.5287, 0.8902, 0.5002, 0.9092, 0.5063, 0.9167, 0.5306, 0.8925, 0.5273, 0.8875, 0.4956, 0.9006, 0.5002, 0.9092, 0.5287, 0.8902, 0.5264, 0.8846, 0.4927, 0.8913, 0.4956, 0.9006, 0.5273, 0.8875, 0.5261, 0.8816, 0.4918, 0.8816, 0.4927, 0.8913, 0.5264, 0.8846, 0.5264, 0.8786, 0.4927, 0.8719, 0.4918, 0.8816, 0.5261, 0.8816, 0.5273, 0.8757, 0.4956, 0.8626, 0.4927, 0.8719, 0.5264, 0.8786, 0.5287, 0.873, 0.5002, 0.854, 0.4956, 0.8626, 0.5273, 0.8757, 0.5306, 0.8707, 0.5063, 0.8465, 0.5002, 0.854, 0.5287, 0.873, 0.5329, 0.8688, 0.5139, 0.8403, 0.5063, 0.8465, 0.5306, 0.8707, 0.5356, 0.8674, 0.5225, 0.8357, 0.5139, 0.8403, 0.5329, 0.8688, 0.5385, 0.8665, 0.5318, 0.8329, 0.5225, 0.8357, 0.5356, 0.8674, 0.5415, 0.8662, 0.5415, 0.8319, 0.5318, 0.8329, 0.5385, 0.8665, 0.5445, 0.8665, 0.5512, 0.8329, 0.5415, 0.8319, 0.5415, 0.8662, 0.5474, 0.8674, 0.5605, 0.8357, 0.5512, 0.8329, 0.5445, 0.8665, 0.5501, 0.8688, 0.5691, 0.8403, 0.5605, 0.8357, 0.5474, 0.8674, 0.5524, 0.8707, 0.5766, 0.8465, 0.5691, 0.8403, 0.5501, 0.8688, 0.5543, 0.873, 0.5828, 0.854, 0.5766, 0.8465, 0.5524, 0.8707, 0.5557, 0.8757, 0.5874, 0.8626, 0.5828, 0.854, 0.5543, 0.873, 0.5566, 0.8786, 0.5902, 0.8719, 0.5874, 0.8626, 0.5557, 0.8757, 0.5569, 0.8816, 0.5912, 0.8816, 0.5902, 0.8719, 0.5566, 0.8786, 0.5566, 0.8846, 0.5902, 0.8913, 0.5912, 0.8816, 0.5569, 0.8816, 0.5557, 0.8875, 0.5874, 0.9006, 0.5902, 0.8913, 0.5566, 0.8846, 0.5543, 0.8902, 0.5828, 0.9092, 0.5874, 0.9006, 0.5557, 0.8875, 0.5524, 0.8925, 0.5766, 0.9167, 0.5828, 0.9092, 0.5543, 0.8902, 0.5501, 0.8944, 0.5691, 0.9229, 0.5766, 0.9167, 0.5524, 0.8925, 0.5474, 0.8958, 0.5605, 0.9275, 0.5691, 0.9229, 0.5501, 0.8944, 0.5445, 0.8967, 0.5512, 0.9303, 0.5605, 0.9275, 0.5474, 0.8958, 0.5415, 0.897, 0.5415, 0.9313, 0.5512, 0.9303, 0.5445, 0.8967, 0.2947, 0.9469, 0.316, 0.8305, 0.3124, 0.8305, 0.2814, 0.9469, 0.3289, 0.8334, 0.3235, 0.9455, 0.3319, 0.9455, 0.3319, 0.8334, 0.3404, 0.8334, 0.3559, 0.9455, 0.3484, 0.9455, 0.3378, 0.8334, 0.3319, 0.8334, 0.3319, 0.9455, 0.3403, 0.9455, 0.3349, 0.8334, 0.3378, 0.8334, 0.3484, 0.9455, 0.3403, 0.9455, 0.3349, 0.8334, 0.3349, 0.8334, 0.3403, 0.9455, 0.3484, 0.9455, 0.3378, 0.8334, 0.3349, 0.8334, 0.3403, 0.9455, 0.3319, 0.9455, 0.3319, 0.8334, 0.3378, 0.8334, 0.3484, 0.9455, 0.3559, 0.9455, 0.3404, 0.8334, 0.3319, 0.8334, 0.3319, 0.9455, 0.3235, 0.9455, 0.3289, 0.8334, 0.3404, 0.8334, 0.3559, 0.9455, 0.3624, 0.9455, 0.3427, 0.8334, 0.3289, 0.8334, 0.3235, 0.9455, 0.3154, 0.9455, 0.326, 0.8334, 0.3427, 0.8334, 0.3624, 0.9455, 0.3678, 0.9455, 0.3447, 0.8334, 0.326, 0.8334, 0.3154, 0.9455, 0.3079, 0.9455, 0.3234, 0.8334, 0.3447, 0.8334, 0.3678, 0.9455, 0.3718, 0.9455, 0.3461, 0.8334, 0.3165, 0.8895, 0.2887, 0.8895, 0.2896, 0.8815, 0.3168, 0.8866, 0.3234, 0.8334, 0.3079, 0.9455, 0.3014, 0.9455, 0.321, 0.8334, 0.3461, 0.8334, 0.3718, 0.9455, 0.3742, 0.9455, 0.347, 0.8334, 0.3168, 0.8334, 0.2896, 0.9455, 0.292, 0.9455, 0.3177, 0.8334, 0.321, 0.8334, 0.3014, 0.9455, 0.296, 0.9455, 0.3191, 0.8334, 0.347, 0.8866, 0.3742, 0.8815, 0.375, 0.8895, 0.3472, 0.8895, 0.3177, 0.8334, 0.292, 0.9455, 0.296, 0.9455, 0.3191, 0.8334, 0.3191, 0.8334, 0.296, 0.9455, 0.292, 0.9455, 0.3177, 0.8334, 0.3472, 0.8895, 0.375, 0.8895, 0.3742, 0.8974, 0.347, 0.8923, 0.3191, 0.8334, 0.296, 0.9455, 0.3014, 0.9455, 0.321, 0.8334, 0.3177, 0.8334, 0.292, 0.9455, 0.2896, 0.9455, 0.3168, 0.8334, 0.347, 0.8334, 0.3742, 0.9455, 0.3718, 0.9455, 0.3461, 0.8334, 0.321, 0.8334, 0.3014, 0.9455, 0.3079, 0.9455, 0.3234, 0.8334, 0.3168, 0.8923, 0.2896, 0.8974, 0.2887, 0.8895, 0.3165, 0.8895, 0.3461, 0.8334, 0.3718, 0.9455, 0.3678, 0.9455, 0.3447, 0.8334, 0.3234, 0.8334, 0.3079, 0.9455, 0.3154, 0.9455, 0.326, 0.8334, 0.3447, 0.8334, 0.3678, 0.9455, 0.3624, 0.9455, 0.3427, 0.8334, 0.326, 0.8334, 0.3154, 0.9455, 0.3235, 0.9455, 0.3289, 0.8334, 0.9071, 0.9808, 0.9064, 0.9842, 0.9118, 0.9848, 0.9118, 0.9813, 0.9026, 0.9795, 0.9013, 0.9827, 0.9064, 0.9842, 0.9071, 0.9808, 0.8984, 0.9772, 0.8965, 0.9801, 0.9013, 0.9827, 0.9026, 0.9795, 0.8948, 0.9742, 0.8923, 0.9767, 0.8965, 0.9801, 0.8984, 0.9772, 0.8918, 0.9706, 0.8889, 0.9725, 0.8923, 0.9767, 0.8948, 0.9742, 0.8895, 0.9664, 0.8863, 0.9677, 0.8889, 0.9725, 0.8918, 0.9706, 0.8881, 0.9619, 0.8847, 0.9625, 0.8863, 0.9677, 0.8895, 0.9664, 0.8877, 0.9572, 0.8842, 0.9572, 0.8847, 0.9625, 0.8881, 0.9619, 0.8881, 0.9525, 0.8847, 0.9518, 0.8842, 0.9572, 0.8877, 0.9572, 0.8895, 0.9479, 0.8863, 0.9466, 0.8847, 0.9518, 0.8881, 0.9525, 0.8918, 0.9437, 0.8889, 0.9418, 0.8863, 0.9466, 0.8895, 0.9479, 0.8948, 0.9401, 0.8923, 0.9376, 0.8889, 0.9418, 0.8918, 0.9437, 0.8984, 0.9371, 0.8965, 0.9342, 0.8923, 0.9376, 0.8948, 0.9401, 0.9026, 0.9349, 0.9013, 0.9316, 0.8965, 0.9342, 0.8984, 0.9371, 0.9071, 0.9335, 0.9064, 0.9301, 0.9013, 0.9316, 0.9026, 0.9349, 0.9118, 0.933, 0.9118, 0.9295, 0.9064, 0.9301, 0.9071, 0.9335, 0.9165, 0.9335, 0.9172, 0.9301, 0.9118, 0.9295, 0.9118, 0.933, 0.9211, 0.9349, 0.9224, 0.9316, 0.9172, 0.9301, 0.9165, 0.9335, 0.9252, 0.9371, 0.9272, 0.9342, 0.9224, 0.9316, 0.9211, 0.9349, 0.9289, 0.9401, 0.9314, 0.9376, 0.9272, 0.9342, 0.9252, 0.9371, 0.9319, 0.9437, 0.9348, 0.9418, 0.9314, 0.9376, 0.9289, 0.9401, 0.9341, 0.9479, 0.9373, 0.9466, 0.9348, 0.9418, 0.9319, 0.9437, 0.9355, 0.9525, 0.9389, 0.9518, 0.9373, 0.9466, 0.9341, 0.9479, 0.936, 0.9572, 0.9394, 0.9572, 0.9389, 0.9518, 0.9355, 0.9525, 0.9355, 0.9619, 0.9389, 0.9625, 0.9394, 0.9572, 0.936, 0.9572, 0.9341, 0.9664, 0.9373, 0.9677, 0.9389, 0.9625, 0.9355, 0.9619, 0.9319, 0.9706, 0.9348, 0.9725, 0.9373, 0.9677, 0.9341, 0.9664, 0.9289, 0.9742, 0.9314, 0.9767, 0.9348, 0.9725, 0.9319, 0.9706, 0.9252, 0.9772, 0.9272, 0.9801, 0.9314, 0.9767, 0.9289, 0.9742, 0.9211, 0.9795, 0.9224, 0.9827, 0.9272, 0.9801, 0.9252, 0.9772, 0.9165, 0.9808, 0.9172, 0.9842, 0.9224, 0.9827, 0.9211, 0.9795, 0.9118, 0.9813, 0.9118, 0.9848, 0.9172, 0.9842, 0.9165, 0.9808, 0.9403, 0.9137, 0.9451, 0.9132, 0.9496, 0.9119, 0.9539, 0.9096, 0.9576, 0.9066, 0.9606, 0.9028, 0.9629, 0.8986, 0.9643, 0.894, 0.9647, 0.8893, 0.9643, 0.8845, 0.9629, 0.8799, 0.9606, 0.8757, 0.9576, 0.872, 0.9539, 0.8689, 0.9496, 0.8667, 0.9451, 0.8653, 0.9403, 0.8648, 0.9355, 0.8653, 0.9309, 0.8667, 0.9267, 0.8689, 0.923, 0.872, 0.92, 0.8757, 0.9177, 0.8799, 0.9163, 0.8845, 0.9158, 0.8893, 0.9163, 0.894, 0.9177, 0.8986, 0.92, 0.9028, 0.923, 0.9066, 0.9267, 0.9096, 0.9309, 0.9119, 0.9355, 0.9132, 0.3878, 0.9469, 0.3415, 0.8305, 0.3434, 0.8305, 0.3949, 0.9469, 0.2473, 0.8887, 0.303, 0.8887, 0.3034, 0.8862, 0.2488, 0.8795, 0.2814, 0.9469, 0.3124, 0.8305, 0.3092, 0.8305, 0.2698, 0.9469, 0.3949, 0.8706, 0.3434, 0.8837, 0.3446, 0.8862, 0.3993, 0.8795, 0.2488, 0.8795, 0.3034, 0.8862, 0.3046, 0.8837, 0.2531, 0.8706, 0.2698, 0.9469, 0.3092, 0.8305, 0.3066, 0.8305, 0.2602, 0.9469, 0.3993, 0.8795, 0.3446, 0.8862, 0.345, 0.8887, 0.4007, 0.8887, 0.2531, 0.9469, 0.3046, 0.8305, 0.3066, 0.8305, 0.2602, 0.9469, 0.2602, 0.9469, 0.3066, 0.8305, 0.3046, 0.8305, 0.2531, 0.9469, 0.4007, 0.8887, 0.345, 0.8887, 0.3446, 0.8912, 0.3993, 0.8979, 0.2602, 0.9469, 0.3066, 0.8305, 0.3092, 0.8305, 0.2698, 0.9469, 0.2531, 0.9068, 0.3046, 0.8936, 0.3034, 0.8912, 0.2488, 0.8979, 0.3993, 0.8979, 0.3446, 0.8912, 0.3434, 0.8936, 0.3949, 0.9068, 0.2698, 0.9469, 0.3092, 0.8305, 0.3124, 0.8305, 0.2814, 0.9469, 0.2488, 0.8979, 0.3034, 0.8912, 0.303, 0.8887, 0.2473, 0.8887, 0.3949, 0.9469, 0.3434, 0.8305, 0.3415, 0.8305, 0.3878, 0.9469, 0.2814, 0.9469, 0.3124, 0.8305, 0.316, 0.8305, 0.2947, 0.9469, 0.3878, 0.9469, 0.3415, 0.8305, 0.3389, 0.8305, 0.3783, 0.9469, 0.2947, 0.9469, 0.316, 0.8305, 0.3199, 0.8305, 0.3091, 0.9469, 0.3783, 0.9469, 0.3389, 0.8305, 0.3357, 0.8305, 0.3666, 0.9469, 0.3091, 0.9469, 0.3199, 0.8305, 0.324, 0.8305, 0.324, 0.9469, 0.3666, 0.9469, 0.3357, 0.8305, 0.3321, 0.8305, 0.3534, 0.9469, 0.324, 0.9469, 0.324, 0.8305, 0.3281, 0.8305, 0.339, 0.9469, 0.3534, 0.9469, 0.3321, 0.8305, 0.3281, 0.8305, 0.339, 0.9469, 0.339, 0.9469, 0.3281, 0.8305, 0.3321, 0.8305, 0.3534, 0.9469, 0.339, 0.9469, 0.3281, 0.8305, 0.324, 0.8305, 0.324, 0.9469, 0.3534, 0.9469, 0.3321, 0.8305, 0.3357, 0.8305, 0.3666, 0.9469, 0.324, 0.9469, 0.324, 0.8305, 0.3199, 0.8305, 0.3091, 0.9469, 0.3666, 0.9469, 0.3357, 0.8305, 0.3389, 0.8305, 0.3783, 0.9469, 0.3091, 0.9469, 0.3199, 0.8305, 0.316, 0.8305, 0.2947, 0.9469, 0.3783, 0.9469, 0.3389, 0.8305, 0.3415, 0.8305, 0.3878, 0.9469])
me_cube_004.materials.append(mat_r_530)
me_cube_004.use_remesh_preserve_volume = False
me_cube_004.use_remesh_preserve_attributes = False
me_cube_004.use_mirror_vertex_groups = False
me_cube_004.update()

# ---- objects
ob_r_530 = bpy.data.objects.new('R.530', me_cube_004)

# ---- transforms, parenting, visibility, modifiers, constraints
ob_r_530.location = (6.078e-08, 0.0, 0.0)
ob_r_530.rotation_euler = (0.0, 0.7854, 0.0)
ob_r_530.scale = (-0.001348, 0.1113, 0.1113)
ob_r_530.lineart.crease_threshold = 0.0

# ---- collection membership
col_collection.objects.link(ob_r_530)

# ---- scene / render settings (as saved in the file)
scene.frame_start = 1; scene.frame_end = 250; scene.frame_set(0)
scene.render.engine = 'BLENDER_EEVEE_NEXT'
scene.cycles.use_denoising = False
scene.cycles.samples = 128
scene.cycles.sampling_pattern = 'TABULATED_SOBOL'
scene.cycles.use_adaptive_sampling = False
scene.cycles.use_light_tree = False
scene.view_settings.view_transform = 'Filmic'
bpy.context.view_layer.update()

# ---- added for rendering (the .blend has no active camera and no usable light): camera, sun
cam_auto = bpy.data.cameras.new('AutoCamera')
cam_auto.lens = 50.0
cam_auto.sensor_width = 36.0
cam_auto.clip_end = 1000.0
ob_auto_camera = bpy.data.objects.new('AutoCamera', cam_auto)
scene.collection.objects.link(ob_auto_camera)
ob_auto_camera.location = (3.64693, -4.35247, 2.90529)
ob_auto_camera.rotation_euler = (1.09748, -7.21219e-08, 0.694738)
scene.camera = ob_auto_camera
light_auto_sun = bpy.data.lights.new('AutoSun', 'SUN')
light_auto_sun.energy = 3.0
light_auto_sun.angle = 0.0523599
ob_auto_sun = bpy.data.objects.new('AutoSun', light_auto_sun)
scene.collection.objects.link(ob_auto_sun)
ob_auto_sun.rotation_euler = (0.872665, 0.174533, 0.523599)
bpy.context.view_layer.update()

